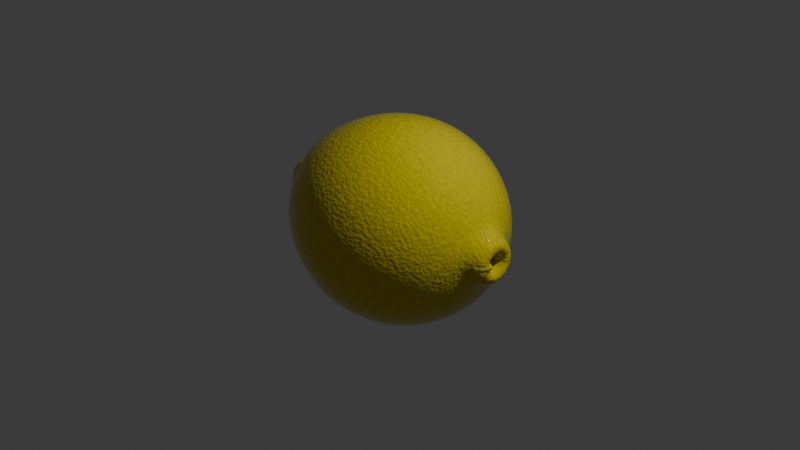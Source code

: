 # Source: blend.blend  (saved by Blender 4.0.36; exported with 4.5.12 LTS)
import bpy
from mathutils import Matrix  # noqa: F401  (used for matrix-valued properties, if any)

bpy.ops.wm.read_factory_settings(use_empty=True)
scene = bpy.context.scene
scene.name = 'Scene'

# ---- collections
col_collection = bpy.data.collections.new('Collection'); scene.collection.children.link(col_collection)

# ---- materials (node trees are filled in below, after node groups)
mat_001 = bpy.data.materials.new('材质.001')
mat_001.use_transparent_shadow = False

# ---- material node trees
mat_001.use_nodes = True; mat_001.node_tree.nodes.clear()
_N = mat_001.node_tree.nodes; _L = mat_001.node_tree.links
n0 = _N.new('ShaderNodeValToRGB'); n0.name = '颜色渐变.003'; n0.location = (-280, 440)
while len(n0.color_ramp.elements) > 1: n0.color_ramp.elements.remove(n0.color_ramp.elements[-1])
n0.color_ramp.elements[0].position = 0.0; n0.color_ramp.elements[0].color = (0.3844, 0.3025, 0.00546, 0.0)
_e = n0.color_ramp.elements.new(1.0); _e.color = (1.0, 0.7626, 0.01267, 1.0)
n1 = _N.new('ShaderNodeOutputMaterial'); n1.name = '材质输出'; n1.location = (654, 342)
n2 = _N.new('ShaderNodeValToRGB'); n2.name = '颜色渐变'; n2.location = (-299, 60)
while len(n2.color_ramp.elements) > 1: n2.color_ramp.elements.remove(n2.color_ramp.elements[-1])
n2.color_ramp.elements[0].position = 0.0; n2.color_ramp.elements[0].color = (0.0, 0.0, 0.0, 1.0)
_e = n2.color_ramp.elements.new(1.0); _e.color = (1.0, 1.0, 1.0, 1.0)
n3 = _N.new('ShaderNodeBump'); n3.name = '凹凸'; n3.location = (209, -18)
n3.inputs[0].default_value = 0.13
n3.inputs[1].default_value = 1.0
n3.inputs[2].default_value = 1.0
n4 = _N.new('ShaderNodeTexNoise'); n4.name = '噪波纹理'; n4.location = (-493, 355)
n4.inputs[2].default_value = 64.0
n5 = _N.new('ShaderNodeValToRGB'); n5.name = '颜色渐变.001'; n5.location = (47, 288)
while len(n5.color_ramp.elements) > 1: n5.color_ramp.elements.remove(n5.color_ramp.elements[-1])
n5.color_ramp.elements[0].position = 0.7127; n5.color_ramp.elements[0].color = (0.0, 0.0, 0.0, 1.0)
_e = n5.color_ramp.elements.new(0.8364); _e.color = (1.0, 1.0, 1.0, 1.0)
n6 = _N.new('ShaderNodeTexWave'); n6.name = '波浪纹理'; n6.location = (-458, 775)
n6.inputs[1].default_value = 1.0
n6.inputs[2].default_value = 20.0
n6.inputs[3].default_value = 10.0
n6.inputs[4].default_value = 5.0
n6.inputs[5].default_value = 5.0
n6.inputs[6].default_value = 15.0
n7 = _N.new('ShaderNodeMix'); n7.name = '混合'; n7.location = (208, 803)
n7.data_type = 'RGBA'
n8 = _N.new('ShaderNodeBsdfPrincipled'); n8.name = '原理化BSDF'; n8.location = (380, 573)
n8.inputs[3].default_value = 1.45
n8.inputs[14].default_value = (1.0, 0.2971, 0.01971, 1.0)
n9 = _N.new('ShaderNodeValToRGB'); n9.name = '颜色渐变.002'; n9.location = (-189, 775)
while len(n9.color_ramp.elements) > 1: n9.color_ramp.elements.remove(n9.color_ramp.elements[-1])
n9.color_ramp.elements[0].position = 0.2909; n9.color_ramp.elements[0].color = (0.3369, 0.2999, 0.00993, 1.0)
_e = n9.color_ramp.elements.new(1.0); _e.color = (1.0, 0.9346, 0.01386, 1.0)
_L.new(n8.outputs[0], n1.inputs[0])
_L.new(n4.outputs[0], n0.inputs[0])
_L.new(n2.outputs[0], n5.inputs[0])
_L.new(n2.outputs[0], n3.inputs[3])
_L.new(n3.outputs[0], n8.inputs[5])
_L.new(n5.outputs[0], n8.inputs[2])
_L.new(n4.outputs[0], n2.inputs[0])
_L.new(n6.outputs[0], n9.inputs[0])
_L.new(n9.outputs[0], n7.inputs[6])
_L.new(n0.outputs[0], n7.inputs[7])
_L.new(n7.outputs[2], n8.inputs[0])
n1.is_active_output = True

# ---- world
world_world = bpy.data.worlds.new('World'); scene.world = world_world
world_world.use_nodes = True; world_world.node_tree.nodes.clear()
_N = world_world.node_tree.nodes; _L = world_world.node_tree.links
n0 = _N.new('ShaderNodeOutputWorld'); n0.name = 'World Output'; n0.location = (300, 300)
n1 = _N.new('ShaderNodeBackground'); n1.name = 'Background'; n1.location = (10, 300)
n1.inputs[0].default_value = (0.05088, 0.05088, 0.05088, 1.0)
_L.new(n1.outputs[0], n0.inputs[0])
n0.is_active_output = True
world_world.color = (0.05088, 0.05088, 0.05088)
world_world.use_sun_shadow = False
world_world.sun_shadow_jitter_overblur = 0.0

# ---- cameras
cam_camera = bpy.data.cameras.new('Camera')
cam_camera.clip_end = 100.0
cam_camera.ortho_scale = 7.314

# ---- lights
light_light = bpy.data.lights.new('Light', 'POINT')
light_light.transmission_factor = 0.0
light_light.use_soft_falloff = False
light_light.energy = 1000.0
light_light.shadow_soft_size = 0.1
light_light.shadow_maximum_resolution = 0.006
light_light.use_absolute_resolution = True

# ---- meshes
me_x = bpy.data.meshes.new('球体')
me_x.from_pydata([(-0.01304, 0.5556, 0.9276), (-0.01148, 0.8315, 0.6212), (-0.008981, 0.9808, 0.2319), (-0.006901, 1.0, 0.02538), (-0.004995, 0.9808, -0.1817), (-0.008527, 0.8315, -0.5945), (0.03282, 0.2425, 1.098), (0.06061, 0.3753, 1.032), (0.09533, 0.5449, 0.9276), (0.1257, 0.6935, 0.7884), (0.1507, 0.8155, 0.6212), (0.1697, 0.9061, 0.4331), (0.1823, 0.9619, 0.2319), (0.1882, 0.9808, 0.02538), (0.1863, 0.9619, -0.1817), (0.1746, 0.9061, -0.391), (0.1537, 0.8155, -0.5946), (0.1248, 0.6935, -0.7828), (0.08969, 0.5449, -0.9458), (0.05059, 0.3753, -1.074), (0.02425, 0.2635, -1.207), (0.0792, 0.2284, 1.098), (0.1324, 0.3536, 1.032), (0.1995, 0.5133, 0.9276), (0.2583, 0.6533, 0.7884), (0.3066, 0.7682, 0.6212), (0.343, 0.8536, 0.4331), (0.3663, 0.9061, 0.2319), (0.3758, 0.9239, 0.02538), (0.3703, 0.9061, -0.1817), (0.3479, 0.8536, -0.3911), (0.3096, 0.7682, -0.5946), (0.2574, 0.6533, -0.7828), (0.1939, 0.5133, -0.9458), (0.1224, 0.3536, -1.074), (0.07464, 0.2482, -1.207), (0.1219, 0.2056, 1.098), (0.1986, 0.3182, 1.032), (0.2956, 0.4619, 0.9276), (0.3805, 0.5879, 0.7884), (0.4504, 0.6913, 0.6212), (0.5027, 0.7682, 0.4331), (0.5358, 0.8155, 0.2319), (0.5487, 0.8315, 0.02538), (0.5399, 0.8155, -0.1818), (0.5077, 0.7682, -0.3911), (0.4534, 0.6913, -0.5946), (0.3797, 0.5879, -0.7828), (0.29, 0.4619, -0.9458), (0.1885, 0.3182, -1.074), (0.1211, 0.2233, -1.207), (0.1594, 0.1748, 1.098), (0.2565, 0.2706, 1.032), (0.3798, 0.3928, 0.9276), (0.4876, 0.5, 0.7884), (0.5763, 0.5879, 0.6212), (0.6427, 0.6533, 0.4331), (0.6845, 0.6935, 0.2319), (0.7002, 0.7071, 0.02537), (0.6885, 0.6935, -0.1818), (0.6477, 0.6533, -0.3912), (0.5794, 0.5879, -0.5947), (0.4868, 0.5, -0.7828), (0.3741, 0.3928, -0.9458), (0.2465, 0.2706, -1.074), (0.1617, 0.1899, -1.207), (0.1902, 0.1374, 1.098), (0.3041, 0.2126, 1.032), (0.4488, 0.3087, 0.9276), (0.5756, 0.3928, 0.7884), (0.6797, 0.4619, 0.6212), (0.7576, 0.5133, 0.4331), (0.8064, 0.5449, 0.2319), (0.8245, 0.5556, 0.02537), (0.8105, 0.5449, -0.1818), (0.7625, 0.5133, -0.3912), (0.6828, 0.4619, -0.5947), (0.5747, 0.3928, -0.7828), (0.4432, 0.3087, -0.9459), (0.2941, 0.2126, -1.074), (0.1951, 0.1492, -1.207), (0.05019, 0.1894, -1.363), (0.213, 0.09462, 1.098), (0.3395, 0.1464, 1.032), (0.5002, 0.2126, 0.9276), (0.6409, 0.2706, 0.7884), (0.7565, 0.3182, 0.6212), (0.8429, 0.3536, 0.4331), (0.897, 0.3753, 0.2319), (0.917, 0.3827, 0.02537), (0.9011, 0.3753, -0.1818), (0.8479, 0.3536, -0.3912), (0.7596, 0.3182, -0.5947), (0.6401, 0.2706, -0.7829), (0.4946, 0.2126, -0.9459), (0.3295, 0.1464, -1.074), (0.2199, 0.1028, -1.207), (0.2271, 0.04824, 1.098), (0.3613, 0.07466, 1.032), (0.5318, 0.1084, 0.9276), (0.6811, 0.1379, 0.7884), (0.8038, 0.1622, 0.6212), (0.8955, 0.1802, 0.4331), (0.9528, 0.1913, 0.2319), (0.9739, 0.1951, 0.02537), (0.9569, 0.1913, -0.1819), (0.9005, 0.1802, -0.3913), (0.8069, 0.1622, -0.5947), (0.6803, 0.1379, -0.7829), (0.5262, 0.1084, -0.9459), (0.3513, 0.07466, -1.074), (0.2352, 0.05239, -1.207), (0.2318, -1.724e-08, 1.098), (0.3686, -2.414e-08, 1.032), (0.5425, -5.383e-08, 0.9276), (0.6947, 1.331e-08, 0.7884), (0.8198, -9.091e-08, 0.6212), (0.9132, 4.332e-08, 0.4331), (0.9717, -9.06e-08, 0.2319), (0.9931, -1.648e-07, 0.02537), (0.9758, -9.007e-08, -0.1819), (0.9182, 4.394e-08, -0.3913), (0.8229, -9.059e-08, -0.5947), (0.6939, 1.306e-08, -0.7829), (0.5369, -5.477e-08, -0.9459), (0.3586, -2.572e-08, -1.074), (0.2404, -2.767e-08, -1.207), (0.2271, -0.04824, 1.098), (0.3613, -0.07466, 1.032), (0.5318, -0.1084, 0.9276), (0.6811, -0.1379, 0.7884), (0.8038, -0.1622, 0.6212), (0.8955, -0.1802, 0.4331), (0.9528, -0.1913, 0.2319), (0.9739, -0.1951, 0.02537), (0.9569, -0.1913, -0.1819), (0.9005, -0.1802, -0.3913), (0.8069, -0.1622, -0.5947), (0.6803, -0.1379, -0.7829), (0.5262, -0.1084, -0.9459), (0.3513, -0.07466, -1.074), (0.2352, -0.05239, -1.207), (0.213, -0.09462, 1.098), (0.3395, -0.1464, 1.032), (0.5002, -0.2126, 0.9276), (0.6409, -0.2706, 0.7884), (0.7565, -0.3182, 0.6212), (0.8429, -0.3536, 0.4331), (0.897, -0.3753, 0.2319), (0.917, -0.3827, 0.02537), (0.9011, -0.3753, -0.1818), (0.8479, -0.3536, -0.3912), (0.7596, -0.3182, -0.5947), (0.6401, -0.2706, -0.7829), (0.4946, -0.2126, -0.9459), (0.3295, -0.1464, -1.074), (0.2199, -0.1028, -1.207), (0.1902, -0.1374, 1.098), (0.3041, -0.2126, 1.032), (0.4488, -0.3087, 0.9276), (0.5756, -0.3928, 0.7884), (0.6797, -0.4619, 0.6212), (0.7576, -0.5133, 0.4331), (0.8064, -0.5449, 0.2319), (0.8245, -0.5556, 0.02537), (0.8105, -0.5449, -0.1818), (0.7625, -0.5133, -0.3912), (0.6828, -0.4619, -0.5947), (0.5747, -0.3928, -0.7828), (0.4432, -0.3087, -0.9459), (0.2941, -0.2126, -1.074), (0.1951, -0.1492, -1.207), (0.1594, -0.1748, 1.098), (0.2565, -0.2706, 1.032), (0.3798, -0.3928, 0.9276), (0.4876, -0.5, 0.7884), (0.5763, -0.5879, 0.6212), (0.6427, -0.6533, 0.4331), (0.6845, -0.6935, 0.2319), (0.7002, -0.7071, 0.02537), (0.6885, -0.6935, -0.1818), (0.6477, -0.6533, -0.3912), (0.5794, -0.5879, -0.5947), (0.4868, -0.5, -0.7828), (0.3741, -0.3928, -0.9458), (0.2465, -0.2706, -1.074), (0.1617, -0.1899, -1.207), (0.1219, -0.2056, 1.098), (0.1986, -0.3182, 1.032), (0.2956, -0.4619, 0.9276), (0.3805, -0.5879, 0.7884), (0.4504, -0.6913, 0.6212), (0.5027, -0.7682, 0.4331), (0.5358, -0.8155, 0.2319), (0.5487, -0.8315, 0.02538), (0.5399, -0.8155, -0.1818), (0.5077, -0.7682, -0.3911), (0.4534, -0.6913, -0.5946), (0.3797, -0.5879, -0.7828), (0.29, -0.4619, -0.9458), (0.1885, -0.3182, -1.074), (0.1211, -0.2233, -1.207), (0.0792, -0.2284, 1.098), (0.1324, -0.3536, 1.032), (0.1995, -0.5133, 0.9276), (0.2583, -0.6533, 0.7884), (0.3066, -0.7682, 0.6212), (0.343, -0.8536, 0.4331), (0.3663, -0.9061, 0.2319), (0.3758, -0.9239, 0.02538), (0.3703, -0.9061, -0.1817), (0.3479, -0.8536, -0.3911), (0.3096, -0.7682, -0.5946), (0.2574, -0.6533, -0.7828), (0.1939, -0.5133, -0.9458), (0.1224, -0.3536, -1.074), (0.07464, -0.2482, -1.207), (0.03282, -0.2425, 1.098), (0.06061, -0.3753, 1.032), (0.09533, -0.5449, 0.9276), (0.1257, -0.6935, 0.7884), (0.1507, -0.8155, 0.6212), (0.1697, -0.9061, 0.4331), (0.1823, -0.9619, 0.2319), (0.1882, -0.9808, 0.02538), (0.1863, -0.9619, -0.1817), (0.1746, -0.9061, -0.391), (0.1537, -0.8155, -0.5946), (0.1248, -0.6935, -0.7828), (0.08969, -0.5449, -0.9458), (0.05059, -0.3753, -1.074), (0.02425, -0.2635, -1.207), (-0.01542, -0.2473, 1.098), (-0.01404, -0.3827, 1.032), (-0.01304, -0.5556, 0.9276), (-0.01226, -0.7071, 0.7884), (-0.01148, -0.8315, 0.6212), (-0.01046, -0.9239, 0.4331), (-0.008981, -0.9808, 0.2319), (-0.006901, -1.0, 0.02538), (-0.004995, -0.9808, -0.1817), (-0.005598, -0.9239, -0.391), (-0.008527, -0.8315, -0.5945), (-0.01318, -0.7071, -0.7827), (-0.0187, -0.5556, -0.9458), (-0.02407, -0.3827, -1.074), (-0.02817, -0.2687, -1.207), (-0.06366, -0.2425, 1.098), (-0.0887, -0.3753, 1.032), (-0.1214, -0.5449, 0.9276), (-0.1502, -0.6935, 0.7884), (-0.1737, -0.8155, 0.6212), (-0.1907, -0.9061, 0.4331), (-0.2003, -0.9619, 0.2319), (-0.202, -0.9808, 0.02538), (-0.1963, -0.9619, -0.1816), (-0.1858, -0.9061, -0.3909), (-0.1707, -0.8155, -0.5945), (-0.1511, -0.6935, -0.7827), (-0.1271, -0.5449, -0.9458), (-0.09873, -0.3753, -1.074), (-0.08061, -0.2636, -1.207), (-0.11, -0.2284, 1.098), (-0.1605, -0.3536, 1.032), (-0.2256, -0.5133, 0.9276), (-0.2828, -0.6533, 0.7884), (-0.3296, -0.7682, 0.6212), (-0.3639, -0.8536, 0.4331), (-0.3843, -0.9061, 0.2319), (-0.3896, -0.9239, 0.02538), (-0.3803, -0.9061, -0.1816), (-0.3591, -0.8536, -0.3909), (-0.3267, -0.7682, -0.5944), (-0.2838, -0.6533, -0.7827), (-0.2313, -0.5133, -0.9458), (-0.1705, -0.3536, -1.074), (-0.131, -0.2483, -1.207), (-0.1528, -0.2056, 1.098), (-0.2266, -0.3182, 1.032), (-0.3217, -0.4619, 0.9276), (-0.405, -0.5879, 0.7884), (-0.4733, -0.6913, 0.6212), (-0.5236, -0.7682, 0.4332), (-0.5538, -0.8155, 0.2319), (-0.5625, -0.8315, 0.02538), (-0.5499, -0.8155, -0.1816), (-0.5189, -0.7682, -0.3908), (-0.4704, -0.6913, -0.5944), (-0.406, -0.5879, -0.7827), (-0.3274, -0.4619, -0.9458), (-0.2367, -0.3182, -1.074), (-0.1775, -0.2235, -1.207), (-0.1903, -0.1748, 1.098), (-0.2846, -0.2706, 1.032), (-0.4058, -0.3928, 0.9276), (-0.5122, -0.5, 0.7884), (-0.5993, -0.5879, 0.6212), (-0.6636, -0.6533, 0.4332), (-0.7024, -0.6935, 0.2319), (-0.714, -0.7071, 0.02539), (-0.6985, -0.6935, -0.1815), (-0.6588, -0.6533, -0.3908), (-0.5964, -0.5879, -0.5944), (-0.5132, -0.5, -0.7827), (-0.4115, -0.3928, -0.9458), (-0.2947, -0.2706, -1.074), (-0.2183, -0.1901, -1.207), (-0.221, -0.1374, 1.098), (-0.3322, -0.2126, 1.032), (-0.4749, -0.3087, 0.9276), (-0.6001, -0.3928, 0.7884), (-0.7027, -0.4619, 0.6212), (-0.7785, -0.5133, 0.4332), (-0.8244, -0.5449, 0.2319), (-0.8383, -0.5556, 0.02539), (-0.8205, -0.5449, -0.1815), (-0.7737, -0.5133, -0.3908), (-0.6998, -0.4619, -0.5943), (-0.6011, -0.3928, -0.7826), (-0.4806, -0.3087, -0.9458), (-0.3423, -0.2126, -1.074), (-0.2518, -0.1494, -1.206), (-0.2439, -0.09462, 1.098), (-0.3676, -0.1464, 1.032), (-0.5263, -0.2126, 0.9276), (-0.6654, -0.2706, 0.7884), (-0.7795, -0.3182, 0.6212), (-0.8638, -0.3536, 0.4332), (-0.915, -0.3753, 0.2319), (-0.9307, -0.3827, 0.02539), (-0.9111, -0.3753, -0.1815), (-0.8591, -0.3536, -0.3907), (-0.7767, -0.3182, -0.5943), (-0.6664, -0.2706, -0.7826), (-0.532, -0.2126, -0.9458), (-0.3776, -0.1464, -1.074), (-0.2766, -0.1029, -1.206), (-0.2579, -0.04824, 1.098), (-0.3894, -0.07466, 1.032), (-0.5579, -0.1084, 0.9276), (-0.7057, -0.1379, 0.7884), (-0.8268, -0.1622, 0.6212), (-0.9164, -0.1802, 0.4332), (-0.9708, -0.1913, 0.2319), (-0.9876, -0.1951, 0.02539), (-0.9669, -0.1913, -0.1815), (-0.9117, -0.1802, -0.3907), (-0.824, -0.1622, -0.5943), (-0.7067, -0.1379, -0.7826), (-0.5636, -0.1084, -0.9458), (-0.3994, -0.07466, -1.074), (-0.2919, -0.05247, -1.206), (-0.2627, 2.053e-08, 1.098), (-0.3967, 5.037e-08, 1.032), (-0.5685, 1.474e-07, 0.9276), (-0.7192, 2.825e-08, 0.7884), (-0.8428, 1.625e-07, 0.6212), (-0.9342, 1.357e-08, 0.4332), (-0.9896, 2.671e-07, 0.2319), (-1.007, 4.461e-07, 0.02539), (-0.9857, 2.676e-07, -0.1815), (-0.9294, 1.415e-08, -0.3907), (-0.84, 1.627e-07, -0.5943), (-0.7203, 2.797e-08, -0.7826), (-0.5743, 1.464e-07, -0.9458), (-0.4068, 4.878e-08, -1.074), (-0.2971, 1.664e-08, -1.206), (-0.2579, 0.04824, 1.098), (-0.3894, 0.07466, 1.032), (-0.5579, 0.1084, 0.9276), (-0.7057, 0.1379, 0.7884), (-0.8268, 0.1622, 0.6212), (-0.9164, 0.1802, 0.4332), (-0.9708, 0.1913, 0.2319), (-0.9876, 0.1951, 0.02539), (-0.9669, 0.1913, -0.1815), (-0.9117, 0.1802, -0.3907), (-0.824, 0.1622, -0.5943), (-0.7067, 0.1379, -0.7826), (-0.5636, 0.1084, -0.9458), (-0.3994, 0.07466, -1.074), (-0.2919, 0.05247, -1.206), (-0.2439, 0.09462, 1.098), (-0.3676, 0.1464, 1.032), (-0.5263, 0.2126, 0.9276), (-0.6654, 0.2706, 0.7884), (-0.7795, 0.3182, 0.6212), (-0.8638, 0.3536, 0.4332), (-0.915, 0.3753, 0.2319), (-0.9307, 0.3827, 0.02539), (-0.9111, 0.3753, -0.1815), (-0.8591, 0.3536, -0.3907), (-0.7767, 0.3182, -0.5943), (-0.6664, 0.2706, -0.7826), (-0.532, 0.2126, -0.9458), (-0.3776, 0.1464, -1.074), (-0.2766, 0.1029, -1.206), (-0.221, 0.1374, 1.098), (-0.3322, 0.2126, 1.032), (-0.4749, 0.3087, 0.9276), (-0.6001, 0.3928, 0.7884), (-0.7027, 0.4619, 0.6212), (-0.7785, 0.5133, 0.4332), (-0.8244, 0.5449, 0.2319), (-0.8383, 0.5556, 0.02539), (-0.8205, 0.5449, -0.1815), (-0.7737, 0.5133, -0.3908), (-0.6998, 0.4619, -0.5943), (-0.6011, 0.3928, -0.7826), (-0.4806, 0.3087, -0.9458), (-0.3423, 0.2126, -1.074), (-0.2518, 0.1494, -1.206), (-0.1903, 0.1748, 1.098), (-0.2846, 0.2706, 1.032), (-0.4058, 0.3928, 0.9276), (-0.5122, 0.5, 0.7884), (-0.5993, 0.5879, 0.6212), (-0.6636, 0.6533, 0.4332), (-0.7024, 0.6935, 0.2319), (-0.714, 0.7071, 0.02539), (-0.6985, 0.6935, -0.1815), (-0.6588, 0.6533, -0.3908), (-0.5964, 0.5879, -0.5944), (-0.5132, 0.5, -0.7827), (-0.4115, 0.3928, -0.9458), (-0.2947, 0.2706, -1.074), (-0.2183, 0.1901, -1.207), (-0.1528, 0.2056, 1.098), (-0.2266, 0.3182, 1.032), (-0.3217, 0.4619, 0.9276), (-0.405, 0.5879, 0.7884), (-0.4733, 0.6913, 0.6212), (-0.5236, 0.7682, 0.4332), (-0.5538, 0.8155, 0.2319), (-0.5625, 0.8315, 0.02538), (-0.5499, 0.8155, -0.1816), (-0.5189, 0.7682, -0.3908), (-0.4704, 0.6913, -0.5944), (-0.406, 0.5879, -0.7827), (-0.3274, 0.4619, -0.9458), (-0.2367, 0.3182, -1.074), (-0.1775, 0.2235, -1.207), (-0.11, 0.2284, 1.098), (-0.1605, 0.3536, 1.032), (-0.2256, 0.5133, 0.9276), (-0.2828, 0.6533, 0.7884), (-0.3296, 0.7682, 0.6212), (-0.3639, 0.8536, 0.4331), (-0.3843, 0.9061, 0.2319), (-0.3896, 0.9239, 0.02538), (-0.3803, 0.9061, -0.1816), (-0.3591, 0.8536, -0.3909), (-0.3267, 0.7682, -0.5944), (-0.2838, 0.6533, -0.7827), (-0.2313, 0.5133, -0.9458), (-0.1705, 0.3536, -1.074), (-0.131, 0.2483, -1.207), (-0.06366, 0.2425, 1.098), (-0.0887, 0.3753, 1.032), (-0.1214, 0.5449, 0.9276), (-0.1502, 0.6935, 0.7884), (-0.1737, 0.8155, 0.6212), (-0.1907, 0.9061, 0.4331), (-0.2003, 0.9619, 0.2319), (-0.202, 0.9808, 0.02538), (-0.1963, 0.9619, -0.1816), (-0.1858, 0.9061, -0.3909), (-0.1707, 0.8155, -0.5945), (-0.1511, 0.6935, -0.7827), (-0.1271, 0.5449, -0.9458), (-0.09873, 0.3753, -1.074), (-0.08061, 0.2636, -1.207), (-0.01542, 0.2473, 1.098), (-0.01404, 0.3827, 1.032), (-0.01226, 0.7071, 0.7884), (-0.01046, 0.9239, 0.4331), (-0.005598, 0.9239, -0.391), (-0.01317, 0.7071, -0.7827), (-0.0187, 0.5556, -0.9458), (-0.02407, 0.3827, -1.074), (-0.02817, 0.2687, -1.207), (0.0586, 0.1802, 1.26), (0.02201, 0.1913, 1.26), (0.09233, 0.1622, 1.26), (0.1219, 0.1379, 1.26), (0.1462, 0.1084, 1.26), (0.05584, 0.02903, 0.9056), (0.1642, 0.07466, 1.26), (0.1753, 0.03806, 1.26), (0.179, -1.265e-08, 1.26), (0.1753, -0.03806, 1.26), (0.1642, -0.07466, 1.26), (0.1462, -0.1084, 1.26), (0.1219, -0.1379, 1.26), (0.09233, -0.1622, 1.26), (0.0586, -0.1802, 1.26), (0.02201, -0.1913, 1.26), (-0.01605, -0.1951, 1.26), (-0.05411, -0.1913, 1.26), (-0.09071, -0.1802, 1.26), (-0.1244, -0.1622, 1.26), (-0.154, -0.1379, 1.26), (-0.1783, -0.1084, 1.26), (-0.1963, -0.07466, 1.26), (-0.2074, -0.03806, 1.26), (-0.2111, 1.715e-08, 1.26), (-0.2074, 0.03806, 1.26), (-0.1963, 0.07466, 1.26), (-0.1783, 0.1084, 1.26), (-0.154, 0.1379, 1.26), (-0.1244, 0.1622, 1.26), (-0.09071, 0.1802, 1.26), (-0.05411, 0.1913, 1.26), (-0.01605, 0.1951, 1.26), (0.01173, 0.2011, -1.363), (0.08563, 0.1704, -1.363), (0.1167, 0.145, -1.363), (0.1422, 0.1139, -1.363), (0.1611, 0.07845, -1.363), (0.1728, 0.03999, -1.363), (0.1767, -1.711e-08, -1.363), (0.1728, -0.03999, -1.363), (0.1611, -0.07845, -1.363), (0.1422, -0.1139, -1.363), (0.1167, -0.145, -1.363), (0.08563, -0.1704, -1.363), (0.05019, -0.1894, -1.363), (0.01173, -0.2011, -1.363), (-0.02826, -0.205, -1.363), (-0.06826, -0.2011, -1.363), (-0.1067, -0.1894, -1.363), (-0.1422, -0.1705, -1.363), (-0.1732, -0.145, -1.363), (-0.1256, -0.06462, -1.223), (-0.1987, -0.1139, -1.363), (-0.2177, -0.07846, -1.363), (-0.2293, -0.04, -1.363), (-0.2333, 1.593e-08, -1.363), (-0.2293, 0.04, -1.363), (-0.2177, 0.07846, -1.363), (-0.1987, 0.1139, -1.363), (-0.1732, 0.145, -1.363), (-0.1422, 0.1705, -1.363), (-0.1067, 0.1894, -1.363), (-0.06826, 0.2011, -1.363), (-0.02826, 0.205, -1.363), (0.03742, 0.3194, -1.14), (0.09851, 0.3009, -1.14), (0.1548, 0.2708, -1.14), (0.2041, 0.2303, -1.14), (0.2446, 0.1809, -1.14), (0.2747, 0.1246, -1.14), (0.2932, 0.06352, -1.14), (0.2995, -2.67e-08, -1.14), (0.2932, -0.06352, -1.14), (0.2747, -0.1246, -1.14), (0.2446, -0.1809, -1.14), (0.2041, -0.2303, -1.14), (0.1548, -0.2708, -1.14), (0.09851, -0.3009, -1.14), (0.03742, -0.3194, -1.14), (-0.02612, -0.3257, -1.14), (-0.08967, -0.3195, -1.14), (-0.1508, -0.3009, -1.14), (-0.2071, -0.2709, -1.14), (-0.2565, -0.2304, -1.14), (-0.297, -0.181, -1.14), (-0.3271, -0.1247, -1.14), (-0.3457, -0.06356, -1.14), (-0.3519, 3.271e-08, -1.14), (-0.3457, 0.06356, -1.14), (-0.3271, 0.1247, -1.14), (-0.297, 0.181, -1.14), (-0.2565, 0.2304, -1.14), (-0.2071, 0.2709, -1.14), (-0.1508, 0.3009, -1.14), (-0.08967, 0.3195, -1.14), (-0.02612, 0.3257, -1.14), (-0.1189, 0.2189, -1.285), (0.1905, 0.09061, -1.285), (-0.2606, 0.04623, -1.285), (-0.07443, -0.2323, -1.285), (-0.1958, 0.1675, -1.285), (-0.1598, 0.197, -1.285), (0.1392, -0.1674, -1.285), (-0.07443, 0.2323, -1.285), (0.1392, 0.1674, -1.285), (0.1687, 0.1315, -1.285), (0.204, -0.04619, -1.285), (-0.2606, -0.04623, -1.285), (-0.2652, 1.629e-08, -1.285), (0.01799, -0.2323, -1.285), (-0.02822, -0.2369, -1.285), (-0.2471, 0.09068, -1.285), (-0.2252, 0.1316, -1.285), (-0.1958, -0.1675, -1.285), (0.204, 0.04619, -1.285), (0.2085, -2.239e-08, -1.285), (-0.1189, -0.2189, -1.285), (-0.1598, -0.197, -1.285), (0.1905, -0.09061, -1.285), (0.1687, -0.1315, -1.285), (0.06241, 0.2188, -1.285), (0.1033, 0.1969, -1.285), (-0.02822, 0.2369, -1.285), (0.01799, 0.2323, -1.285), (-0.2252, -0.1316, -1.285), (-0.2471, -0.09068, -1.285), (0.1033, -0.1969, -1.285), (0.06241, -0.2188, -1.285), (0.02386, 0.2565, -1.174), (0.07291, 0.2416, -1.174), (0.1181, 0.2174, -1.174), (0.1577, 0.1849, -1.174), (0.1902, 0.1452, -1.174), (0.2144, 0.1, -1.174), (0.2292, 0.051, -1.174), (0.2342, -2.413e-08, -1.174), (0.2292, -0.051, -1.174), (0.2144, -0.1, -1.174), (0.1902, -0.1452, -1.174), (0.1577, -0.1849, -1.174), (0.1181, -0.2174, -1.174), (0.07291, -0.2416, -1.174), (0.02386, -0.2565, -1.174), (-0.02716, -0.2615, -1.174), (-0.07818, -0.2565, -1.173), (-0.1273, -0.2417, -1.173), (-0.1725, -0.2175, -1.173), (-0.2122, -0.185, -1.173), (-0.2447, -0.1454, -1.173), (-0.2689, -0.1001, -1.173), (-0.2838, -0.05105, -1.173), (-0.2888, 2.15e-08, -1.173), (-0.2838, 0.05105, -1.173), (-0.2689, 0.1001, -1.173), (-0.2447, 0.1454, -1.173), (-0.2122, 0.185, -1.173), (-0.1725, 0.2175, -1.173), (-0.1273, 0.2417, -1.173), (-0.07818, 0.2565, -1.173), (-0.02716, 0.2615, -1.174), (-0.01694, -0.09755, 1.271), (0.02329, -0.379, 1.032), (0.008698, -0.2449, 1.098), (0.08452, -0.915, -0.391), (0.09067, -0.9714, -0.1817), (0.04114, -0.5502, 0.9276), (0.07257, -0.8235, -0.5945), (0.0567, -0.7003, 0.7884), (0.0558, -0.7003, -0.7828), (0.0696, -0.8235, 0.6212), (0.03549, -0.5502, -0.9458), (0.07964, -0.915, 0.4331), (0.01326, -0.379, -1.074), (0.08668, -0.9714, 0.2319), (-0.001963, -0.2661, -1.207), (0.09064, -0.9904, 0.02538), (-0.1006, -0.915, 0.4331), (-0.09257, -0.8235, 0.6212), (-0.0614, -0.379, -1.074), (-0.07289, -0.5502, -0.9458), (-0.1046, -0.9714, 0.2319), (-0.05439, -0.2662, -1.207), (-0.1044, -0.9904, 0.02538), (-0.03954, -0.2449, 1.098), (-0.1007, -0.9714, -0.1816), (-0.05137, -0.379, 1.032), (-0.09571, -0.915, -0.391), (-0.06723, -0.5502, 0.9276), (-0.08963, -0.8235, -0.5945), (-0.08122, -0.7003, 0.7884), (-0.08215, -0.7003, -0.7827), (0.002976, -0.1932, 1.26), (-0.03508, -0.1932, 1.26), (-0.008266, -0.203, -1.363), (-0.04826, -0.203, -1.363), (-0.05789, -0.3226, -1.14), (0.005648, -0.3226, -1.14), (-0.005114, -0.2346, -1.285), (-0.05132, -0.2346, -1.285), (-0.001647, -0.259, -1.174), (-0.05267, -0.259, -1.173), (-0.01738, -0.04877, 1.277), (0.05545, 0.03006, 1.273), (0.04825, 0.04367, 1.273), (0.03854, 0.05564, 1.273), (0.02667, 0.06552, 1.273), (0.01309, 0.07291, 1.273), (-0.001683, 0.07753, 1.273), (-0.0171, 0.07919, 1.273), (-0.03258, 0.0778, 1.273), (-0.04751, 0.07341, 1.273), (-0.06132, 0.06617, 1.273), (-0.07345, 0.05635, 1.273), (-0.08344, 0.04433, 1.273), (-0.09087, 0.03056, 1.273), (-0.09546, 0.01559, 1.273), (-0.097, 6.018e-09, 1.273), (-0.09546, -0.01559, 1.273), (-0.09087, -0.03056, 1.273), (-0.08344, -0.04433, 1.273), (-0.07345, -0.05635, 1.273), (-0.06132, -0.06617, 1.273), (-0.04751, -0.07341, 1.273), (-0.03258, -0.0778, 1.273), (-0.01738, -0.04872, 1.277), (-0.001683, -0.07753, 1.273), (0.01309, -0.07291, 1.273), (0.02667, -0.06552, 1.273), (0.03854, -0.05564, 1.273), (0.04825, -0.04367, 1.273), (0.05545, -0.03006, 1.273), (0.05989, -0.01532, 1.273), (0.06138, -6.109e-09, 1.273), (0.05989, 0.01532, 1.273), (0.04863, 0.04265, 0.9056), (0.03892, 0.05462, 0.9056), (0.02705, 0.0645, 0.9056), (0.01348, 0.07189, 0.9055), (-0.001302, 0.07651, 0.9055), (-0.01672, 0.07817, 0.9055), (-0.0322, 0.07678, 0.9055), (-0.04713, 0.07239, 0.9055), (-0.06094, 0.06515, 0.9055), (-0.07307, 0.05533, 0.9055), (-0.08306, 0.0433, 0.9054), (-0.09049, 0.02954, 0.9054), (-0.09508, 0.01456, 0.9054), (-0.09662, -0.001023, 0.9054), (-0.09508, -0.01661, 0.9054), (-0.09049, -0.03158, 0.9054), (-0.08306, -0.04535, 0.9054), (-0.07307, -0.05738, 0.9055), (-0.06094, -0.0672, 0.9055), (-0.04713, -0.07444, 0.9055), (-0.0322, -0.07883, 0.9055), (-0.017, -0.04975, 0.909), (-0.001302, -0.07856, 0.9055), (0.01348, -0.07394, 0.9055), (0.02705, -0.06654, 0.9056), (0.03892, -0.05667, 0.9056), (0.04863, -0.04469, 0.9056), (0.05584, -0.03108, 0.9056), (0.06027, -0.01634, 0.9056), (0.06176, -0.001023, 0.9056), (0.06027, 0.01429, 0.9056), (-0.1257, -0.06462, -1.37), (-0.1365, -0.04454, -1.37), (-0.1432, -0.02272, -1.37), (-0.1454, 7.289e-09, -1.37), (-0.1432, 0.02272, -1.37), (-0.1365, 0.04454, -1.37), (-0.1257, 0.06462, -1.37), (-0.1111, 0.08217, -1.37), (-0.09344, 0.0965, -1.37), (-0.07332, 0.1071, -1.37), (-0.05154, 0.1135, -1.37), (-0.02896, 0.1156, -1.37), (-0.006456, 0.1132, -1.37), (0.01512, 0.1064, -1.37), (0.03496, 0.09567, -1.37), (0.0523, 0.08126, -1.37), (0.0665, 0.06379, -1.37), (0.07703, 0.04391, -1.37), (0.08351, 0.02237, -1.37), (0.0857, -1.137e-08, -1.37), (0.08351, -0.02237, -1.37), (0.07703, -0.04391, -1.37), (0.0665, -0.06379, -1.37), (0.0523, -0.08126, -1.37), (0.03496, -0.09567, -1.37), (0.01512, -0.1064, -1.37), (-0.006456, -0.1132, -1.37), (-0.02896, -0.1156, -1.37), (-0.05154, -0.1135, -1.37), (-0.07332, -0.1071, -1.37), (-0.09344, -0.0965, -1.37), (-0.1111, -0.08217, -1.37), (-0.1364, -0.04454, -1.223), (-0.1431, -0.02272, -1.223), (-0.1453, 7.287e-09, -1.223), (-0.1431, 0.02272, -1.223), (-0.1364, 0.04454, -1.223), (-0.1256, 0.06462, -1.223), (-0.111, 0.08217, -1.223), (-0.09334, 0.0965, -1.223), (-0.07322, 0.1071, -1.223), (-0.05144, 0.1135, -1.223), (-0.02887, 0.1156, -1.223), (-0.006359, 0.1132, -1.223), (0.01522, 0.1064, -1.223), (0.03505, 0.09567, -1.223), (0.05239, 0.08126, -1.223), (0.06659, 0.06379, -1.223), (0.07713, 0.04391, -1.223), (0.08361, 0.02237, -1.223), (0.08579, -1.137e-08, -1.223), (0.08361, -0.02237, -1.223), (0.07713, -0.04391, -1.223), (0.06659, -0.06379, -1.223), (0.05239, -0.08126, -1.223), (0.03505, -0.09567, -1.223), (0.01522, -0.1064, -1.223), (-0.006359, -0.1132, -1.223), (-0.02887, -0.1156, -1.223), (-0.05144, -0.1135, -1.223), (-0.07322, -0.1071, -1.223), (-0.09334, -0.0965, -1.223), (-0.111, -0.08217, -1.223)], [], [(479, 478, 18, 19), (2, 475, 11, 12), (577, 479, 19, 546), (3, 2, 12, 13), (412, 397, 508, 509), (583, 578, 543, 542), (4, 3, 13, 14), (473, 472, 6, 7), (476, 4, 14, 15), (0, 473, 7, 8), (5, 476, 15, 16), (474, 0, 8, 9), (477, 5, 16, 17), (1, 474, 9, 10), (478, 477, 17, 18), (475, 1, 10, 11), (18, 17, 32, 33), (11, 10, 25, 26), (19, 18, 33, 34), (12, 11, 26, 27), (546, 19, 34, 547), (13, 12, 27, 28), (292, 277, 500, 501), (587, 579, 518, 517), (14, 13, 28, 29), (7, 6, 21, 22), (15, 14, 29, 30), (8, 7, 22, 23), (16, 15, 30, 31), (9, 8, 23, 24), (17, 16, 31, 32), (10, 9, 24, 25), (22, 21, 36, 37), (30, 29, 44, 45), (23, 22, 37, 38), (31, 30, 45, 46), (24, 23, 38, 39), (32, 31, 46, 47), (25, 24, 39, 40), (33, 32, 47, 48), (26, 25, 40, 41), (34, 33, 48, 49), (27, 26, 41, 42), (547, 34, 49, 548), (28, 27, 42, 43), (367, 352, 505, 506), (590, 580, 538, 537), (29, 28, 43, 44), (41, 40, 55, 56), (49, 48, 63, 64), (42, 41, 56, 57), (548, 49, 64, 549), (43, 42, 57, 58), (457, 442, 511, 512), (597, 588, 521, 520), (44, 43, 58, 59), (37, 36, 51, 52), (45, 44, 59, 60), (38, 37, 52, 53), (46, 45, 60, 61), (39, 38, 53, 54), (47, 46, 61, 62), (40, 39, 54, 55), (48, 47, 62, 63), (60, 59, 74, 75), (53, 52, 67, 68), (61, 60, 75, 76), (54, 53, 68, 69), (62, 61, 76, 77), (55, 54, 69, 70), (63, 62, 77, 78), (56, 55, 70, 71), (64, 63, 78, 79), (57, 56, 71, 72), (549, 64, 79, 550), (58, 57, 72, 73), (97, 82, 487, 488), (680, 581, 529, 676), (59, 58, 73, 74), (52, 51, 66, 67), (79, 78, 94, 95), (72, 71, 87, 88), (550, 79, 95, 551), (73, 72, 88, 89), (51, 36, 483, 484), (594, 582, 541, 540), (74, 73, 89, 90), (67, 66, 82, 83), (75, 74, 90, 91), (68, 67, 83, 84), (76, 75, 91, 92), (69, 68, 84, 85), (77, 76, 92, 93), (70, 69, 85, 86), (78, 77, 93, 94), (71, 70, 86, 87), (84, 83, 98, 99), (92, 91, 106, 107), (85, 84, 99, 100), (93, 92, 107, 108), (86, 85, 100, 101), (94, 93, 108, 109), (87, 86, 101, 102), (95, 94, 109, 110), (88, 87, 102, 103), (551, 95, 110, 552), (89, 88, 103, 104), (217, 202, 495, 496), (599, 595, 532, 531), (90, 89, 104, 105), (83, 82, 97, 98), (91, 90, 105, 106), (103, 102, 117, 118), (552, 110, 125, 553), (104, 103, 118, 119), (382, 367, 506, 507), (607, 589, 536, 535), (105, 104, 119, 120), (98, 97, 112, 113), (106, 105, 120, 121), (99, 98, 113, 114), (107, 106, 121, 122), (100, 99, 114, 115), (108, 107, 122, 123), (101, 100, 115, 116), (109, 108, 123, 124), (102, 101, 116, 117), (110, 109, 124, 125), (122, 121, 136, 137), (115, 114, 129, 130), (123, 122, 137, 138), (116, 115, 130, 131), (124, 123, 138, 139), (117, 116, 131, 132), (125, 124, 139, 140), (118, 117, 132, 133), (553, 125, 140, 554), (119, 118, 133, 134), (262, 247, 498, 499), (601, 584, 524, 523), (120, 119, 134, 135), (113, 112, 127, 128), (121, 120, 135, 136), (114, 113, 128, 129), (554, 140, 155, 555), (134, 133, 148, 149), (337, 322, 503, 504), (578, 585, 544, 543), (135, 134, 149, 150), (128, 127, 142, 143), (136, 135, 150, 151), (129, 128, 143, 144), (137, 136, 151, 152), (130, 129, 144, 145), (138, 137, 152, 153), (131, 130, 145, 146), (139, 138, 153, 154), (132, 131, 146, 147), (140, 139, 154, 155), (133, 132, 147, 148), (153, 152, 167, 168), (146, 145, 160, 161), (154, 153, 168, 169), (147, 146, 161, 162), (155, 154, 169, 170), (148, 147, 162, 163), (555, 155, 170, 556), (149, 148, 163, 164), (172, 157, 492, 493), (579, 596, 519, 518), (150, 149, 164, 165), (143, 142, 157, 158), (151, 150, 165, 166), (144, 143, 158, 159), (152, 151, 166, 167), (145, 144, 159, 160), (142, 127, 490, 491), (603, 586, 516, 515), (165, 164, 179, 180), (158, 157, 172, 173), (166, 165, 180, 181), (159, 158, 173, 174), (167, 166, 181, 182), (160, 159, 174, 175), (168, 167, 182, 183), (161, 160, 175, 176), (169, 168, 183, 184), (162, 161, 176, 177), (170, 169, 184, 185), (163, 162, 177, 178), (556, 170, 185, 557), (164, 163, 178, 179), (176, 175, 190, 191), (184, 183, 198, 199), (177, 176, 191, 192), (185, 184, 199, 200), (178, 177, 192, 193), (557, 185, 200, 558), (179, 178, 193, 194), (427, 412, 509, 510), (609, 591, 527, 526), (180, 179, 194, 195), (173, 172, 187, 188), (181, 180, 195, 196), (174, 173, 188, 189), (182, 181, 196, 197), (175, 174, 189, 190), (183, 182, 197, 198), (195, 194, 209, 210), (188, 187, 202, 203), (196, 195, 210, 211), (189, 188, 203, 204), (197, 196, 211, 212), (190, 189, 204, 205), (198, 197, 212, 213), (191, 190, 205, 206), (199, 198, 213, 214), (192, 191, 206, 207), (200, 199, 214, 215), (193, 192, 207, 208), (558, 200, 215, 559), (194, 193, 208, 209), (21, 6, 482, 481), (580, 593, 539, 538), (214, 213, 228, 229), (207, 206, 221, 222), (215, 214, 229, 230), (208, 207, 222, 223), (559, 215, 230, 560), (209, 208, 223, 224), (307, 292, 501, 502), (581, 598, 530, 529), (210, 209, 224, 225), (203, 202, 217, 218), (211, 210, 225, 226), (204, 203, 218, 219), (212, 211, 226, 227), (205, 204, 219, 220), (213, 212, 227, 228), (206, 205, 220, 221), (643, 644, 232, 233), (645, 646, 240, 241), (647, 643, 233, 234), (648, 645, 241, 242), (649, 647, 234, 235), (650, 648, 242, 243), (651, 649, 235, 236), (652, 650, 243, 244), (653, 651, 236, 237), (654, 652, 244, 245), (655, 653, 237, 238), (678, 654, 245, 561), (657, 655, 238, 239), (187, 172, 493, 494), (582, 583, 542, 541), (646, 657, 239, 240), (658, 659, 251, 252), (660, 661, 259, 260), (662, 658, 252, 253), (677, 660, 260, 562), (664, 662, 253, 254), (472, 457, 512, 513), (605, 602, 81, 514), (666, 664, 254, 255), (667, 665, 247, 248), (668, 666, 255, 256), (669, 667, 248, 249), (670, 668, 256, 257), (671, 669, 249, 250), (672, 670, 257, 258), (659, 671, 250, 251), (661, 672, 258, 259), (256, 255, 270, 271), (249, 248, 263, 264), (257, 256, 271, 272), (250, 249, 264, 265), (258, 257, 272, 273), (251, 250, 265, 266), (259, 258, 273, 274), (252, 251, 266, 267), (260, 259, 274, 275), (253, 252, 267, 268), (562, 260, 275, 563), (254, 253, 268, 269), (66, 51, 484, 485), (584, 608, 525, 524), (255, 254, 269, 270), (248, 247, 262, 263), (275, 274, 289, 290), (268, 267, 282, 283), (563, 275, 290, 564), (269, 268, 283, 284), (352, 337, 504, 505), (585, 604, 545, 544), (270, 269, 284, 285), (263, 262, 277, 278), (271, 270, 285, 286), (264, 263, 278, 279), (272, 271, 286, 287), (265, 264, 279, 280), (273, 272, 287, 288), (266, 265, 280, 281), (274, 273, 288, 289), (267, 266, 281, 282), (287, 286, 301, 302), (280, 279, 294, 295), (288, 287, 302, 303), (281, 280, 295, 296), (289, 288, 303, 304), (282, 281, 296, 297), (290, 289, 304, 305), (283, 282, 297, 298), (564, 290, 305, 565), (284, 283, 298, 299), (397, 382, 507, 508), (586, 587, 517, 516), (285, 284, 299, 300), (278, 277, 292, 293), (286, 285, 300, 301), (279, 278, 293, 294), (565, 305, 320, 566), (299, 298, 313, 314), (644, 217, 496, 673), (588, 600, 522, 521), (300, 299, 314, 315), (293, 292, 307, 308), (301, 300, 315, 316), (294, 293, 308, 309), (302, 301, 316, 317), (295, 294, 309, 310), (303, 302, 317, 318), (296, 295, 310, 311), (304, 303, 318, 319), (297, 296, 311, 312), (305, 304, 319, 320), (298, 297, 312, 313), (310, 309, 324, 325), (318, 317, 332, 333), (311, 310, 325, 326), (319, 318, 333, 334), (312, 311, 326, 327), (320, 319, 334, 335), (313, 312, 327, 328), (566, 320, 335, 567), (314, 313, 328, 329), (112, 97, 488, 489), (589, 590, 537, 536), (315, 314, 329, 330), (308, 307, 322, 323), (316, 315, 330, 331), (309, 308, 323, 324), (317, 316, 331, 332), (329, 328, 343, 344), (277, 262, 499, 500), (679, 592, 528, 675), (330, 329, 344, 345), (323, 322, 337, 338), (331, 330, 345, 346), (324, 323, 338, 339), (332, 331, 346, 347), (325, 324, 339, 340), (333, 332, 347, 348), (326, 325, 340, 341), (334, 333, 348, 349), (327, 326, 341, 342), (335, 334, 349, 350), (328, 327, 342, 343), (567, 335, 350, 568), (348, 347, 362, 363), (341, 340, 355, 356), (349, 348, 363, 364), (342, 341, 356, 357), (350, 349, 364, 365), (343, 342, 357, 358), (568, 350, 365, 569), (344, 343, 358, 359), (157, 142, 491, 492), (593, 594, 540, 539), (345, 344, 359, 360), (338, 337, 352, 353), (346, 345, 360, 361), (339, 338, 353, 354), (347, 346, 361, 362), (340, 339, 354, 355), (202, 187, 494, 495), (595, 606, 534, 532), (360, 359, 374, 375), (353, 352, 367, 368), (361, 360, 375, 376), (354, 353, 368, 369), (362, 361, 376, 377), (355, 354, 369, 370), (363, 362, 377, 378), (356, 355, 370, 371), (364, 363, 378, 379), (357, 356, 371, 372), (365, 364, 379, 380), (358, 357, 372, 373), (569, 365, 380, 570), (359, 358, 373, 374), (371, 370, 385, 386), (379, 378, 393, 394), (372, 371, 386, 387), (380, 379, 394, 395), (373, 372, 387, 388), (570, 380, 395, 571), (374, 373, 388, 389), (322, 307, 502, 503), (596, 597, 520, 519), (375, 374, 389, 390), (368, 367, 382, 383), (376, 375, 390, 391), (369, 368, 383, 384), (377, 376, 391, 392), (370, 369, 384, 385), (378, 377, 392, 393), (390, 389, 404, 405), (383, 382, 397, 398), (391, 390, 405, 406), (384, 383, 398, 399), (392, 391, 406, 407), (385, 384, 399, 400), (393, 392, 407, 408), (386, 385, 400, 401), (394, 393, 408, 409), (387, 386, 401, 402), (395, 394, 409, 410), (388, 387, 402, 403), (571, 395, 410, 572), (389, 388, 403, 404), (36, 21, 481, 483), (598, 599, 531, 530), (409, 408, 423, 424), (402, 401, 416, 417), (410, 409, 424, 425), (403, 402, 417, 418), (572, 410, 425, 573), (404, 403, 418, 419), (442, 427, 510, 511), (600, 601, 523, 522), (405, 404, 419, 420), (398, 397, 412, 413), (406, 405, 420, 421), (399, 398, 413, 414), (407, 406, 421, 422), (400, 399, 414, 415), (408, 407, 422, 423), (401, 400, 415, 416), (421, 420, 435, 436), (414, 413, 428, 429), (422, 421, 436, 437), (415, 414, 429, 430), (423, 422, 437, 438), (416, 415, 430, 431), (424, 423, 438, 439), (417, 416, 431, 432), (425, 424, 439, 440), (418, 417, 432, 433), (573, 425, 440, 574), (419, 418, 433, 434), (6, 472, 513, 482), (602, 603, 515, 81), (420, 419, 434, 435), (413, 412, 427, 428), (440, 439, 454, 455), (433, 432, 447, 448), (574, 440, 455, 575), (434, 433, 448, 449), (82, 66, 485, 487), (604, 605, 514, 545), (435, 434, 449, 450), (428, 427, 442, 443), (436, 435, 450, 451), (429, 428, 443, 444), (437, 436, 451, 452), (430, 429, 444, 445), (438, 437, 452, 453), (431, 430, 445, 446), (439, 438, 453, 454), (432, 431, 446, 447), (444, 443, 458, 459), (452, 451, 466, 467), (445, 444, 459, 460), (453, 452, 467, 468), (446, 445, 460, 461), (454, 453, 468, 469), (447, 446, 461, 462), (455, 454, 469, 470), (448, 447, 462, 463), (575, 455, 470, 576), (449, 448, 463, 464), (127, 112, 489, 490), (606, 607, 535, 534), (450, 449, 464, 465), (443, 442, 457, 458), (451, 450, 465, 466), (463, 462, 475, 2), (576, 470, 479, 577), (464, 463, 2, 3), (665, 232, 497, 674), (608, 609, 526, 525), (465, 464, 3, 4), (458, 457, 472, 473), (466, 465, 4, 476), (459, 458, 473, 0), (467, 466, 476, 5), (460, 459, 0, 474), (468, 467, 5, 477), (461, 460, 474, 1), (469, 468, 477, 478), (462, 461, 1, 475), (470, 469, 478, 479), (482, 689, 688, 481), (481, 688, 687, 483), (483, 687, 686, 484), (484, 686, 685, 485), (486, 716, 717, 718, 719, 720, 721, 722, 723, 724, 725, 726, 727, 728, 729, 730, 731, 732, 733, 734, 735, 736, 737, 738, 739, 740, 741, 742, 743, 744, 745, 746), (512, 691, 690, 513), (488, 715, 714, 489), (489, 714, 713, 490), (490, 713, 712, 491), (491, 712, 711, 492), (492, 711, 710, 493), (493, 710, 709, 494), (494, 709, 708, 495), (495, 708, 707, 496), (674, 683, 706, 705, 498), (673, 683, 642, 497), (498, 705, 704, 499), (499, 704, 703, 500), (500, 703, 702, 501), (501, 702, 701, 502), (502, 701, 700, 503), (503, 700, 699, 504), (504, 699, 698, 505), (505, 698, 697, 506), (506, 697, 696, 507), (507, 696, 695, 508), (508, 695, 694, 509), (509, 694, 693, 510), (510, 693, 692, 511), (511, 692, 691, 512), (496, 707, 706, 683, 673), (513, 690, 689, 482), (760, 759, 514, 81), (761, 760, 81, 515), (762, 761, 515, 516), (763, 762, 516, 517), (764, 763, 517, 518), (765, 764, 518, 519), (766, 765, 519, 520), (767, 766, 520, 521), (768, 767, 521, 522), (769, 768, 522, 523), (770, 769, 523, 524), (771, 770, 524, 525), (772, 771, 525, 526), (773, 772, 526, 527), (774, 773, 527, 675, 528), (775, 774, 528, 676, 529), (776, 775, 529, 530), (777, 776, 530, 531), (778, 777, 531, 532), (748, 747, 534, 535), (759, 758, 545, 514), (749, 748, 535, 536), (750, 749, 536, 537), (751, 750, 537, 538), (752, 751, 538, 539), (753, 752, 539, 540), (754, 753, 540, 541), (755, 754, 541, 542), (756, 755, 542, 543), (757, 756, 543, 544), (758, 757, 544, 545), (533, 779, 780, 781, 782, 783, 784, 785, 786, 787, 788, 789, 790, 791, 792, 793, 794, 795, 796, 797, 798, 799, 800, 801, 802, 803, 804, 805, 806, 807, 808, 809), (640, 576, 577, 641), (639, 575, 576, 640), (638, 574, 575, 639), (637, 573, 574, 638), (636, 572, 573, 637), (635, 571, 572, 636), (634, 570, 571, 635), (633, 569, 570, 634), (632, 568, 569, 633), (631, 567, 568, 632), (630, 566, 567, 631), (629, 565, 566, 630), (628, 564, 565, 629), (627, 563, 564, 628), (626, 562, 563, 627), (682, 677, 562, 626), (681, 678, 561, 625), (623, 559, 560, 624), (622, 558, 559, 623), (621, 557, 558, 622), (620, 556, 557, 621), (619, 555, 556, 620), (618, 554, 555, 619), (617, 553, 554, 618), (616, 552, 553, 617), (615, 551, 552, 616), (614, 550, 551, 615), (613, 549, 550, 614), (612, 548, 549, 613), (611, 547, 548, 612), (610, 546, 547, 611), (641, 577, 546, 610), (201, 216, 609, 608), (321, 336, 607, 606), (480, 20, 605, 604), (35, 50, 603, 602), (156, 171, 601, 600), (276, 291, 599, 598), (111, 126, 597, 596), (306, 321, 606, 595), (396, 411, 594, 593), (656, 246, 592, 679), (351, 366, 590, 589), (141, 156, 600, 588), (65, 80, 587, 586), (471, 480, 604, 585), (186, 201, 608, 584), (20, 35, 602, 605), (426, 441, 583, 582), (261, 276, 598, 581), (381, 396, 593, 580), (216, 231, 591, 609), (50, 65, 586, 603), (96, 111, 596, 579), (456, 471, 585, 578), (171, 186, 584, 601), (336, 351, 589, 607), (291, 306, 595, 599), (411, 426, 582, 594), (663, 261, 581, 680), (126, 141, 588, 597), (366, 381, 580, 590), (80, 96, 579, 587), (441, 456, 578, 583), (480, 641, 610, 20), (20, 610, 611, 35), (35, 611, 612, 50), (50, 612, 613, 65), (65, 613, 614, 80), (80, 614, 615, 96), (96, 615, 616, 111), (111, 616, 617, 126), (126, 617, 618, 141), (141, 618, 619, 156), (156, 619, 620, 171), (171, 620, 621, 186), (186, 621, 622, 201), (201, 622, 623, 216), (216, 623, 624, 231), (656, 681, 625, 246), (663, 682, 626, 261), (261, 626, 627, 276), (276, 627, 628, 291), (291, 628, 629, 306), (306, 629, 630, 321), (321, 630, 631, 336), (336, 631, 632, 351), (351, 632, 633, 366), (366, 633, 634, 381), (381, 634, 635, 396), (396, 635, 636, 411), (411, 636, 637, 426), (426, 637, 638, 441), (441, 638, 639, 456), (456, 639, 640, 471), (471, 640, 641, 480), (246, 625, 682, 663), (231, 624, 681, 656), (246, 663, 680, 592), (231, 656, 679, 591), (624, 560, 678, 681), (625, 561, 677, 682), (497, 642, 683, 674), (485, 685, 684, 487), (247, 665, 674, 498), (591, 679, 675, 527), (232, 644, 673, 497), (244, 243, 672, 661), (236, 235, 671, 659), (243, 242, 670, 672), (235, 234, 669, 671), (242, 241, 668, 670), (234, 233, 667, 669), (241, 240, 666, 668), (233, 232, 665, 667), (240, 239, 664, 666), (239, 238, 662, 664), (561, 245, 660, 677), (238, 237, 658, 662), (245, 244, 661, 660), (237, 236, 659, 658), (225, 224, 657, 646), (224, 223, 655, 657), (560, 230, 654, 678), (223, 222, 653, 655), (230, 229, 652, 654), (222, 221, 651, 653), (229, 228, 650, 652), (221, 220, 649, 651), (228, 227, 648, 650), (220, 219, 647, 649), (227, 226, 645, 648), (219, 218, 643, 647), (226, 225, 646, 645), (218, 217, 644, 643), (592, 680, 676, 528), (691, 692, 723, 722), (487, 684, 715, 488), (705, 706, 737, 736), (692, 693, 724, 723), (706, 707, 738, 737), (693, 694, 725, 724), (707, 708, 739, 738), (694, 695, 726, 725), (708, 709, 740, 739), (695, 696, 727, 726), (709, 710, 741, 740), (696, 697, 728, 727), (715, 684, 486, 746), (710, 711, 742, 741), (697, 698, 729, 728), (684, 685, 716, 486), (711, 712, 743, 742), (698, 699, 730, 729), (685, 686, 717, 716), (712, 713, 744, 743), (699, 700, 731, 730), (686, 687, 718, 717), (713, 714, 745, 744), (700, 701, 732, 731), (687, 688, 719, 718), (714, 715, 746, 745), (701, 702, 733, 732), (688, 689, 720, 719), (702, 703, 734, 733), (689, 690, 721, 720), (703, 704, 735, 734), (690, 691, 722, 721), (704, 705, 736, 735), (771, 772, 803, 802), (747, 778, 532, 534), (758, 759, 790, 789), (772, 773, 804, 803), (759, 760, 791, 790), (778, 747, 533, 809), (773, 774, 805, 804), (760, 761, 792, 791), (747, 748, 779, 533), (774, 775, 806, 805), (761, 762, 793, 792), (748, 749, 780, 779), (775, 776, 807, 806), (762, 763, 794, 793), (749, 750, 781, 780), (776, 777, 808, 807), (763, 764, 795, 794), (750, 751, 782, 781), (777, 778, 809, 808), (764, 765, 796, 795), (751, 752, 783, 782), (765, 766, 797, 796), (752, 753, 784, 783), (766, 767, 798, 797), (753, 754, 785, 784), (767, 768, 799, 798), (754, 755, 786, 785), (768, 769, 800, 799), (755, 756, 787, 786), (769, 770, 801, 800), (756, 757, 788, 787), (770, 771, 802, 801), (757, 758, 789, 788)])
me_x.polygons.foreach_set('use_smooth', [True] * 778)
_uv = me_x.uv_layers.new(name='UV 贴图')
_uv.uv.foreach_set('vector', [0.75, 0.125, 0.75, 0.1875, 0.7188, 0.1875, 0.7188, 0.125, 0.75, 0.5625, 0.75, 0.625, 0.7188, 0.625, 0.7188, 0.5625, 0.75, 0.09375, 0.75, 0.125, 0.7188, 0.125, 0.7188, 0.09375, 0.75, 0.5, 0.75, 0.5625, 0.7188, 0.5625, 0.7188, 0.5, 0.875, 0.9375, 0.9062, 0.9375, 0.9062, 0.9375, 0.875, 0.9375, 0.8438, 0.0625, 0.8125, 0.0625, 0.8125, 0.0625, 0.8438, 0.0625, 0.75, 0.4375, 0.75, 0.5, 0.7188, 0.5, 0.7188, 0.4375, 0.75, 0.875, 0.75, 0.9375, 0.7188, 0.9375, 0.7188, 0.875, 0.75, 0.375, 0.75, 0.4375, 0.7188, 0.4375, 0.7188, 0.375, 0.75, 0.8125, 0.75, 0.875, 0.7188, 0.875, 0.7188, 0.8125, 0.75, 0.3125, 0.75, 0.375, 0.7188, 0.375, 0.7188, 0.3125, 0.75, 0.75, 0.75, 0.8125, 0.7188, 0.8125, 0.7188, 0.75, 0.75, 0.25, 0.75, 0.3125, 0.7188, 0.3125, 0.7188, 0.25, 0.75, 0.6875, 0.75, 0.75, 0.7188, 0.75, 0.7188, 0.6875, 0.75, 0.1875, 0.75, 0.25, 0.7188, 0.25, 0.7188, 0.1875, 0.75, 0.625, 0.75, 0.6875, 0.7188, 0.6875, 0.7188, 0.625, 0.7188, 0.1875, 0.7188, 0.25, 0.6875, 0.25, 0.6875, 0.1875, 0.7188, 0.625, 0.7188, 0.6875, 0.6875, 0.6875, 0.6875, 0.625, 0.7188, 0.125, 0.7188, 0.1875, 0.6875, 0.1875, 0.6875, 0.125, 0.7188, 0.5625, 0.7188, 0.625, 0.6875, 0.625, 0.6875, 0.5625, 0.7188, 0.09375, 0.7188, 0.125, 0.6875, 0.125, 0.6875, 0.09375, 0.7188, 0.5, 0.7188, 0.5625, 0.6875, 0.5625, 0.6875, 0.5, 0.125, 0.9375, 0.1563, 0.9375, 0.1563, 0.9375, 0.125, 0.9375, 0.5938, 0.0625, 0.5625, 0.0625, 0.5625, 0.0625, 0.5938, 0.0625, 0.7188, 0.4375, 0.7188, 0.5, 0.6875, 0.5, 0.6875, 0.4375, 0.7188, 0.875, 0.7188, 0.9375, 0.6875, 0.9375, 0.6875, 0.875, 0.7188, 0.375, 0.7188, 0.4375, 0.6875, 0.4375, 0.6875, 0.375, 0.7188, 0.8125, 0.7188, 0.875, 0.6875, 0.875, 0.6875, 0.8125, 0.7188, 0.3125, 0.7188, 0.375, 0.6875, 0.375, 0.6875, 0.3125, 0.7188, 0.75, 0.7188, 0.8125, 0.6875, 0.8125, 0.6875, 0.75, 0.7188, 0.25, 0.7188, 0.3125, 0.6875, 0.3125, 0.6875, 0.25, 0.7188, 0.6875, 0.7188, 0.75, 0.6875, 0.75, 0.6875, 0.6875, 0.6875, 0.875, 0.6875, 0.9375, 0.6562, 0.9375, 0.6562, 0.875, 0.6875, 0.375, 0.6875, 0.4375, 0.6562, 0.4375, 0.6562, 0.375, 0.6875, 0.8125, 0.6875, 0.875, 0.6562, 0.875, 0.6562, 0.8125, 0.6875, 0.3125, 0.6875, 0.375, 0.6562, 0.375, 0.6562, 0.3125, 0.6875, 0.75, 0.6875, 0.8125, 0.6562, 0.8125, 0.6562, 0.75, 0.6875, 0.25, 0.6875, 0.3125, 0.6562, 0.3125, 0.6562, 0.25, 0.6875, 0.6875, 0.6875, 0.75, 0.6562, 0.75, 0.6562, 0.6875, 0.6875, 0.1875, 0.6875, 0.25, 0.6562, 0.25, 0.6562, 0.1875, 0.6875, 0.625, 0.6875, 0.6875, 0.6562, 0.6875, 0.6562, 0.625, 0.6875, 0.125, 0.6875, 0.1875, 0.6562, 0.1875, 0.6562, 0.125, 0.6875, 0.5625, 0.6875, 0.625, 0.6562, 0.625, 0.6562, 0.5625, 0.6875, 0.09375, 0.6875, 0.125, 0.6562, 0.125, 0.6562, 0.09375, 0.6875, 0.5, 0.6875, 0.5625, 0.6562, 0.5625, 0.6562, 0.5, 0.9688, 0.9375, 1.0, 0.9375, 1.0, 0.9375, 0.9688, 0.9375, 1.0, 0.0625, 0.9688, 0.0625, 0.9688, 0.0625, 1.0, 0.0625, 0.6875, 0.4375, 0.6875, 0.5, 0.6562, 0.5, 0.6562, 0.4375, 0.6562, 0.625, 0.6562, 0.6875, 0.625, 0.6875, 0.625, 0.625, 0.6562, 0.125, 0.6562, 0.1875, 0.625, 0.1875, 0.625, 0.125, 0.6562, 0.5625, 0.6562, 0.625, 0.625, 0.625, 0.625, 0.5625, 0.6562, 0.09375, 0.6562, 0.125, 0.625, 0.125, 0.625, 0.09375, 0.6562, 0.5, 0.6562, 0.5625, 0.625, 0.5625, 0.625, 0.5, 0.7812, 0.9375, 0.8125, 0.9375, 0.8125, 0.9375, 0.7812, 0.9375, 0.5, 0.0625, 0.4688, 0.0625, 0.4688, 0.0625, 0.5, 0.0625, 0.6562, 0.4375, 0.6562, 0.5, 0.625, 0.5, 0.625, 0.4375, 0.6562, 0.875, 0.6562, 0.9375, 0.625, 0.9375, 0.625, 0.875, 0.6562, 0.375, 0.6562, 0.4375, 0.625, 0.4375, 0.625, 0.375, 0.6562, 0.8125, 0.6562, 0.875, 0.625, 0.875, 0.625, 0.8125, 0.6562, 0.3125, 0.6562, 0.375, 0.625, 0.375, 0.625, 0.3125, 0.6562, 0.75, 0.6562, 0.8125, 0.625, 0.8125, 0.625, 0.75, 0.6562, 0.25, 0.6562, 0.3125, 0.625, 0.3125, 0.625, 0.25, 0.6562, 0.6875, 0.6562, 0.75, 0.625, 0.75, 0.625, 0.6875, 0.6562, 0.1875, 0.6562, 0.25, 0.625, 0.25, 0.625, 0.1875, 0.625, 0.375, 0.625, 0.4375, 0.5938, 0.4375, 0.5938, 0.375, 0.625, 0.8125, 0.625, 0.875, 0.5938, 0.875, 0.5938, 0.8125, 0.625, 0.3125, 0.625, 0.375, 0.5938, 0.375, 0.5938, 0.3125, 0.625, 0.75, 0.625, 0.8125, 0.5938, 0.8125, 0.5938, 0.75, 0.625, 0.25, 0.625, 0.3125, 0.5938, 0.3125, 0.5938, 0.25, 0.625, 0.6875, 0.625, 0.75, 0.5938, 0.75, 0.5938, 0.6875, 0.625, 0.1875, 0.625, 0.25, 0.5938, 0.25, 0.5938, 0.1875, 0.625, 0.625, 0.625, 0.6875, 0.5938, 0.6875, 0.5938, 0.625, 0.625, 0.125, 0.625, 0.1875, 0.5938, 0.1875, 0.5938, 0.125, 0.625, 0.5625, 0.625, 0.625, 0.5938, 0.625, 0.5938, 0.5625, 0.625, 0.09375, 0.625, 0.125, 0.5938, 0.125, 0.5938, 0.09375, 0.625, 0.5, 0.625, 0.5625, 0.5938, 0.5625, 0.5938, 0.5, 0.5312, 0.9375, 0.5625, 0.9375, 0.5625, 0.9375, 0.5312, 0.9375, 0.2344, 0.0625, 0.2188, 0.0625, 0.2188, 0.0625, 0.2344, 0.0625, 0.625, 0.4375, 0.625, 0.5, 0.5938, 0.5, 0.5938, 0.4375, 0.625, 0.875, 0.625, 0.9375, 0.5938, 0.9375, 0.5938, 0.875, 0.5938, 0.125, 0.5938, 0.1875, 0.5625, 0.1875, 0.5625, 0.125, 0.5938, 0.5625, 0.5938, 0.625, 0.5625, 0.625, 0.5625, 0.5625, 0.5938, 0.09375, 0.5938, 0.125, 0.5625, 0.125, 0.5625, 0.09375, 0.5938, 0.5, 0.5938, 0.5625, 0.5625, 0.5625, 0.5625, 0.5, 0.625, 0.9375, 0.6562, 0.9375, 0.6562, 0.9375, 0.625, 0.9375, 0.9063, 0.0625, 0.875, 0.0625, 0.875, 0.0625, 0.9062, 0.0625, 0.5938, 0.4375, 0.5938, 0.5, 0.5625, 0.5, 0.5625, 0.4375, 0.5938, 0.875, 0.5938, 0.9375, 0.5625, 0.9375, 0.5625, 0.875, 0.5938, 0.375, 0.5938, 0.4375, 0.5625, 0.4375, 0.5625, 0.375, 0.5938, 0.8125, 0.5938, 0.875, 0.5625, 0.875, 0.5625, 0.8125, 0.5938, 0.3125, 0.5938, 0.375, 0.5625, 0.375, 0.5625, 0.3125, 0.5938, 0.75, 0.5938, 0.8125, 0.5625, 0.8125, 0.5625, 0.75, 0.5938, 0.25, 0.5938, 0.3125, 0.5625, 0.3125, 0.5625, 0.25, 0.5938, 0.6875, 0.5938, 0.75, 0.5625, 0.75, 0.5625, 0.6875, 0.5938, 0.1875, 0.5938, 0.25, 0.5625, 0.25, 0.5625, 0.1875, 0.5938, 0.625, 0.5938, 0.6875, 0.5625, 0.6875, 0.5625, 0.625, 0.5625, 0.8125, 0.5625, 0.875, 0.5312, 0.875, 0.5312, 0.8125, 0.5625, 0.3125, 0.5625, 0.375, 0.5312, 0.375, 0.5312, 0.3125, 0.5625, 0.75, 0.5625, 0.8125, 0.5312, 0.8125, 0.5312, 0.75, 0.5625, 0.25, 0.5625, 0.3125, 0.5312, 0.3125, 0.5312, 0.25, 0.5625, 0.6875, 0.5625, 0.75, 0.5312, 0.75, 0.5312, 0.6875, 0.5625, 0.1875, 0.5625, 0.25, 0.5312, 0.25, 0.5312, 0.1875, 0.5625, 0.625, 0.5625, 0.6875, 0.5312, 0.6875, 0.5312, 0.625, 0.5625, 0.125, 0.5625, 0.1875, 0.5312, 0.1875, 0.5312, 0.125, 0.5625, 0.5625, 0.5625, 0.625, 0.5312, 0.625, 0.5312, 0.5625, 0.5625, 0.09375, 0.5625, 0.125, 0.5312, 0.125, 0.5312, 0.09375, 0.5625, 0.5, 0.5625, 0.5625, 0.5312, 0.5625, 0.5312, 0.5, 0.2812, 0.9375, 0.3125, 0.9375, 0.3125, 0.9375, 0.2812, 0.9375, 0.1563, 0.0625, 0.125, 0.0625, 0.125, 0.0625, 0.1563, 0.0625, 0.5625, 0.4375, 0.5625, 0.5, 0.5312, 0.5, 0.5312, 0.4375, 0.5625, 0.875, 0.5625, 0.9375, 0.5312, 0.9375, 0.5312, 0.875, 0.5625, 0.375, 0.5625, 0.4375, 0.5312, 0.4375, 0.5312, 0.375, 0.5312, 0.5625, 0.5312, 0.625, 0.5, 0.625, 0.5, 0.5625, 0.5312, 0.09375, 0.5312, 0.125, 0.5, 0.125, 0.5, 0.09375, 0.5312, 0.5, 0.5312, 0.5625, 0.5, 0.5625, 0.5, 0.5, 0.9375, 0.9375, 0.9688, 0.9375, 0.9688, 0.9375, 0.9375, 0.9375, 0.0625, 0.0625, 0.03125, 0.0625, 0.03125, 0.0625, 0.0625, 0.0625, 0.5312, 0.4375, 0.5312, 0.5, 0.5, 0.5, 0.5, 0.4375, 0.5312, 0.875, 0.5312, 0.9375, 0.5, 0.9375, 0.5, 0.875, 0.5312, 0.375, 0.5312, 0.4375, 0.5, 0.4375, 0.5, 0.375, 0.5312, 0.8125, 0.5312, 0.875, 0.5, 0.875, 0.5, 0.8125, 0.5312, 0.3125, 0.5312, 0.375, 0.5, 0.375, 0.5, 0.3125, 0.5312, 0.75, 0.5312, 0.8125, 0.5, 0.8125, 0.5, 0.75, 0.5312, 0.25, 0.5312, 0.3125, 0.5, 0.3125, 0.5, 0.25, 0.5312, 0.6875, 0.5312, 0.75, 0.5, 0.75, 0.5, 0.6875, 0.5312, 0.1875, 0.5312, 0.25, 0.5, 0.25, 0.5, 0.1875, 0.5312, 0.625, 0.5312, 0.6875, 0.5, 0.6875, 0.5, 0.625, 0.5312, 0.125, 0.5312, 0.1875, 0.5, 0.1875, 0.5, 0.125, 0.5, 0.3125, 0.5, 0.375, 0.4688, 0.375, 0.4687, 0.3125, 0.5, 0.75, 0.5, 0.8125, 0.4688, 0.8125, 0.4688, 0.75, 0.5, 0.25, 0.5, 0.3125, 0.4687, 0.3125, 0.4688, 0.25, 0.5, 0.6875, 0.5, 0.75, 0.4688, 0.75, 0.4687, 0.6875, 0.5, 0.1875, 0.5, 0.25, 0.4688, 0.25, 0.4688, 0.1875, 0.5, 0.625, 0.5, 0.6875, 0.4687, 0.6875, 0.4688, 0.625, 0.5, 0.125, 0.5, 0.1875, 0.4688, 0.1875, 0.4688, 0.125, 0.5, 0.5625, 0.5, 0.625, 0.4688, 0.625, 0.4688, 0.5625, 0.5, 0.09375, 0.5, 0.125, 0.4688, 0.125, 0.4688, 0.09375, 0.5, 0.5, 0.5, 0.5625, 0.4688, 0.5625, 0.4687, 0.5, 0.1875, 0.9375, 0.2188, 0.9375, 0.2188, 0.9375, 0.1875, 0.9375, 0.4062, 0.0625, 0.375, 0.0625, 0.375, 0.0625, 0.4062, 0.0625, 0.5, 0.4375, 0.5, 0.5, 0.4687, 0.5, 0.4688, 0.4375, 0.5, 0.875, 0.5, 0.9375, 0.4688, 0.9375, 0.4688, 0.875, 0.5, 0.375, 0.5, 0.4375, 0.4688, 0.4375, 0.4688, 0.375, 0.5, 0.8125, 0.5, 0.875, 0.4688, 0.875, 0.4688, 0.8125, 0.4688, 0.09375, 0.4688, 0.125, 0.4375, 0.125, 0.4375, 0.09375, 0.4687, 0.5, 0.4688, 0.5625, 0.4375, 0.5625, 0.4375, 0.5, 0.03125, 0.9375, 0.0625, 0.9375, 0.0625, 0.9375, 0.03125, 0.9375, 0.8125, 0.0625, 0.7812, 0.0625, 0.7812, 0.0625, 0.8125, 0.0625, 0.4688, 0.4375, 0.4687, 0.5, 0.4375, 0.5, 0.4375, 0.4375, 0.4688, 0.875, 0.4688, 0.9375, 0.4375, 0.9375, 0.4375, 0.875, 0.4688, 0.375, 0.4688, 0.4375, 0.4375, 0.4375, 0.4375, 0.375, 0.4688, 0.8125, 0.4688, 0.875, 0.4375, 0.875, 0.4375, 0.8125, 0.4687, 0.3125, 0.4688, 0.375, 0.4375, 0.375, 0.4375, 0.3125, 0.4688, 0.75, 0.4688, 0.8125, 0.4375, 0.8125, 0.4375, 0.75, 0.4688, 0.25, 0.4687, 0.3125, 0.4375, 0.3125, 0.4375, 0.25, 0.4687, 0.6875, 0.4688, 0.75, 0.4375, 0.75, 0.4375, 0.6875, 0.4688, 0.1875, 0.4688, 0.25, 0.4375, 0.25, 0.4375, 0.1875, 0.4688, 0.625, 0.4687, 0.6875, 0.4375, 0.6875, 0.4375, 0.625, 0.4688, 0.125, 0.4688, 0.1875, 0.4375, 0.1875, 0.4375, 0.125, 0.4688, 0.5625, 0.4688, 0.625, 0.4375, 0.625, 0.4375, 0.5625, 0.4375, 0.25, 0.4375, 0.3125, 0.4062, 0.3125, 0.4062, 0.25, 0.4375, 0.6875, 0.4375, 0.75, 0.4062, 0.75, 0.4062, 0.6875, 0.4375, 0.1875, 0.4375, 0.25, 0.4062, 0.25, 0.4062, 0.1875, 0.4375, 0.625, 0.4375, 0.6875, 0.4062, 0.6875, 0.4062, 0.625, 0.4375, 0.125, 0.4375, 0.1875, 0.4062, 0.1875, 0.4062, 0.125, 0.4375, 0.5625, 0.4375, 0.625, 0.4062, 0.625, 0.4062, 0.5625, 0.4375, 0.09375, 0.4375, 0.125, 0.4062, 0.125, 0.4062, 0.09375, 0.4375, 0.5, 0.4375, 0.5625, 0.4062, 0.5625, 0.4062, 0.5, 0.375, 0.9375, 0.4062, 0.9375, 0.4062, 0.9375, 0.375, 0.9375, 0.5625, 0.0625, 0.5312, 0.0625, 0.5312, 0.0625, 0.5625, 0.0625, 0.4375, 0.4375, 0.4375, 0.5, 0.4062, 0.5, 0.4062, 0.4375, 0.4375, 0.875, 0.4375, 0.9375, 0.4062, 0.9375, 0.4062, 0.875, 0.4375, 0.375, 0.4375, 0.4375, 0.4062, 0.4375, 0.4062, 0.375, 0.4375, 0.8125, 0.4375, 0.875, 0.4062, 0.875, 0.4062, 0.8125, 0.4375, 0.3125, 0.4375, 0.375, 0.4062, 0.375, 0.4062, 0.3125, 0.4375, 0.75, 0.4375, 0.8125, 0.4062, 0.8125, 0.4062, 0.75, 0.4375, 0.9375, 0.4688, 0.9375, 0.4688, 0.9375, 0.4375, 0.9375, 0.6563, 0.0625, 0.625, 0.0625, 0.625, 0.0625, 0.6562, 0.0625, 0.4062, 0.4375, 0.4062, 0.5, 0.375, 0.5, 0.375, 0.4375, 0.4062, 0.875, 0.4062, 0.9375, 0.375, 0.9375, 0.375, 0.875, 0.4062, 0.375, 0.4062, 0.4375, 0.375, 0.4375, 0.375, 0.375, 0.4062, 0.8125, 0.4062, 0.875, 0.375, 0.875, 0.375, 0.8125, 0.4062, 0.3125, 0.4062, 0.375, 0.375, 0.375, 0.375, 0.3125, 0.4062, 0.75, 0.4062, 0.8125, 0.375, 0.8125, 0.375, 0.75, 0.4062, 0.25, 0.4062, 0.3125, 0.375, 0.3125, 0.375, 0.25, 0.4062, 0.6875, 0.4062, 0.75, 0.375, 0.75, 0.375, 0.6875, 0.4062, 0.1875, 0.4062, 0.25, 0.375, 0.25, 0.375, 0.1875, 0.4062, 0.625, 0.4062, 0.6875, 0.375, 0.6875, 0.375, 0.625, 0.4062, 0.125, 0.4062, 0.1875, 0.375, 0.1875, 0.375, 0.125, 0.4062, 0.5625, 0.4062, 0.625, 0.375, 0.625, 0.375, 0.5625, 0.4062, 0.09375, 0.4062, 0.125, 0.375, 0.125, 0.375, 0.09375, 0.4062, 0.5, 0.4062, 0.5625, 0.375, 0.5625, 0.375, 0.5, 0.375, 0.6875, 0.375, 0.75, 0.3438, 0.75, 0.3438, 0.6875, 0.375, 0.1875, 0.375, 0.25, 0.3438, 0.25, 0.3438, 0.1875, 0.375, 0.625, 0.375, 0.6875, 0.3438, 0.6875, 0.3438, 0.625, 0.375, 0.125, 0.375, 0.1875, 0.3438, 0.1875, 0.3438, 0.125, 0.375, 0.5625, 0.375, 0.625, 0.3438, 0.625, 0.3438, 0.5625, 0.375, 0.09375, 0.375, 0.125, 0.3438, 0.125, 0.3438, 0.09375, 0.375, 0.5, 0.375, 0.5625, 0.3438, 0.5625, 0.3437, 0.5, 0.8438, 0.9375, 0.875, 0.9375, 0.875, 0.9375, 0.8438, 0.9375, 0.3125, 0.0625, 0.2812, 0.0625, 0.2812, 0.0625, 0.3125, 0.0625, 0.375, 0.4375, 0.375, 0.5, 0.3437, 0.5, 0.3438, 0.4375, 0.375, 0.875, 0.375, 0.9375, 0.3438, 0.9375, 0.3438, 0.875, 0.375, 0.375, 0.375, 0.4375, 0.3438, 0.4375, 0.3438, 0.375, 0.375, 0.8125, 0.375, 0.875, 0.3438, 0.875, 0.3438, 0.8125, 0.375, 0.3125, 0.375, 0.375, 0.3438, 0.375, 0.3438, 0.3125, 0.375, 0.75, 0.375, 0.8125, 0.3438, 0.8125, 0.3438, 0.75, 0.375, 0.25, 0.375, 0.3125, 0.3438, 0.3125, 0.3438, 0.25, 0.3438, 0.4375, 0.3437, 0.5, 0.3125, 0.5, 0.3125, 0.4375, 0.3438, 0.875, 0.3438, 0.9375, 0.3125, 0.9375, 0.3125, 0.875, 0.3438, 0.375, 0.3438, 0.4375, 0.3125, 0.4375, 0.3125, 0.375, 0.3438, 0.8125, 0.3438, 0.875, 0.3125, 0.875, 0.3125, 0.8125, 0.3438, 0.3125, 0.3438, 0.375, 0.3125, 0.375, 0.3125, 0.3125, 0.3438, 0.75, 0.3438, 0.8125, 0.3125, 0.8125, 0.3125, 0.75, 0.3438, 0.25, 0.3438, 0.3125, 0.3125, 0.3125, 0.3125, 0.25, 0.3438, 0.6875, 0.3438, 0.75, 0.3125, 0.75, 0.3125, 0.6875, 0.3438, 0.1875, 0.3438, 0.25, 0.3125, 0.25, 0.3125, 0.1875, 0.3438, 0.625, 0.3438, 0.6875, 0.3125, 0.6875, 0.3125, 0.625, 0.3438, 0.125, 0.3438, 0.1875, 0.3125, 0.1875, 0.3125, 0.125, 0.3438, 0.5625, 0.3438, 0.625, 0.3125, 0.625, 0.3125, 0.5625, 0.3438, 0.09375, 0.3438, 0.125, 0.3125, 0.125, 0.3125, 0.09375, 0.3437, 0.5, 0.3438, 0.5625, 0.3125, 0.5625, 0.3125, 0.5, 0.6875, 0.9375, 0.7188, 0.9375, 0.7188, 0.9375, 0.6875, 0.9375, 0.9688, 0.0625, 0.9375, 0.0625, 0.9375, 0.0625, 0.9688, 0.0625, 0.3125, 0.1875, 0.3125, 0.25, 0.2812, 0.25, 0.2812, 0.1875, 0.3125, 0.625, 0.3125, 0.6875, 0.2812, 0.6875, 0.2812, 0.625, 0.3125, 0.125, 0.3125, 0.1875, 0.2812, 0.1875, 0.2812, 0.125, 0.3125, 0.5625, 0.3125, 0.625, 0.2812, 0.625, 0.2812, 0.5625, 0.3125, 0.09375, 0.3125, 0.125, 0.2812, 0.125, 0.2813, 0.09375, 0.3125, 0.5, 0.3125, 0.5625, 0.2812, 0.5625, 0.2812, 0.5, 0.09375, 0.9375, 0.125, 0.9375, 0.125, 0.9375, 0.09375, 0.9375, 0.2188, 0.0625, 0.1875, 0.0625, 0.1875, 0.0625, 0.2188, 0.0625, 0.3125, 0.4375, 0.3125, 0.5, 0.2812, 0.5, 0.2812, 0.4375, 0.3125, 0.875, 0.3125, 0.9375, 0.2812, 0.9375, 0.2812, 0.875, 0.3125, 0.375, 0.3125, 0.4375, 0.2812, 0.4375, 0.2812, 0.375, 0.3125, 0.8125, 0.3125, 0.875, 0.2812, 0.875, 0.2812, 0.8125, 0.3125, 0.3125, 0.3125, 0.375, 0.2812, 0.375, 0.2812, 0.3125, 0.3125, 0.75, 0.3125, 0.8125, 0.2812, 0.8125, 0.2812, 0.75, 0.3125, 0.25, 0.3125, 0.3125, 0.2812, 0.3125, 0.2812, 0.25, 0.3125, 0.6875, 0.3125, 0.75, 0.2812, 0.75, 0.2812, 0.6875, 0.2656, 0.875, 0.2656, 0.9375, 0.25, 0.9375, 0.25, 0.875, 0.2656, 0.375, 0.2656, 0.4375, 0.25, 0.4375, 0.25, 0.375, 0.2656, 0.8125, 0.2656, 0.875, 0.25, 0.875, 0.25, 0.8125, 0.2656, 0.3125, 0.2656, 0.375, 0.25, 0.375, 0.25, 0.3125, 0.2656, 0.75, 0.2656, 0.8125, 0.25, 0.8125, 0.25, 0.75, 0.2656, 0.25, 0.2656, 0.3125, 0.25, 0.3125, 0.25, 0.25, 0.2656, 0.6875, 0.2656, 0.75, 0.25, 0.75, 0.25, 0.6875, 0.2656, 0.1875, 0.2656, 0.25, 0.25, 0.25, 0.25, 0.1875, 0.2656, 0.625, 0.2656, 0.6875, 0.25, 0.6875, 0.25, 0.625, 0.2656, 0.125, 0.2656, 0.1875, 0.25, 0.1875, 0.25, 0.125, 0.2656, 0.5625, 0.2656, 0.625, 0.25, 0.625, 0.25, 0.5625, 0.2656, 0.09375, 0.2656, 0.125, 0.25, 0.125, 0.25, 0.09375, 0.2656, 0.5, 0.2656, 0.5625, 0.25, 0.5625, 0.25, 0.5, 0.3438, 0.9375, 0.375, 0.9375, 0.375, 0.9375, 0.3438, 0.9375, 0.875, 0.0625, 0.8438, 0.0625, 0.8438, 0.0625, 0.875, 0.0625, 0.2656, 0.4375, 0.2656, 0.5, 0.25, 0.5, 0.25, 0.4375, 0.2344, 0.625, 0.2344, 0.6875, 0.2188, 0.6875, 0.2188, 0.625, 0.2344, 0.125, 0.2344, 0.1875, 0.2188, 0.1875, 0.2188, 0.125, 0.2344, 0.5625, 0.2344, 0.625, 0.2188, 0.625, 0.2188, 0.5625, 0.2344, 0.09375, 0.2344, 0.125, 0.2188, 0.125, 0.2188, 0.09375, 0.2344, 0.5, 0.2344, 0.5625, 0.2188, 0.5625, 0.2187, 0.5, 0.75, 0.9375, 0.7812, 0.9375, 0.7812, 0.9375, 0.75, 0.9375, 0.7187, 0.0625, 0.6875, 0.0625, 0.6875, 0.0625, 0.7188, 0.0625, 0.2344, 0.4375, 0.2344, 0.5, 0.2187, 0.5, 0.2188, 0.4375, 0.2344, 0.875, 0.2344, 0.9375, 0.2188, 0.9375, 0.2188, 0.875, 0.2344, 0.375, 0.2344, 0.4375, 0.2188, 0.4375, 0.2188, 0.375, 0.2344, 0.8125, 0.2344, 0.875, 0.2188, 0.875, 0.2188, 0.8125, 0.2344, 0.3125, 0.2344, 0.375, 0.2188, 0.375, 0.2188, 0.3125, 0.2344, 0.75, 0.2344, 0.8125, 0.2188, 0.8125, 0.2188, 0.75, 0.2344, 0.25, 0.2344, 0.3125, 0.2188, 0.3125, 0.2188, 0.25, 0.2344, 0.6875, 0.2344, 0.75, 0.2188, 0.75, 0.2188, 0.6875, 0.2344, 0.1875, 0.2344, 0.25, 0.2188, 0.25, 0.2188, 0.1875, 0.2188, 0.375, 0.2188, 0.4375, 0.1875, 0.4375, 0.1875, 0.375, 0.2188, 0.8125, 0.2188, 0.875, 0.1875, 0.875, 0.1875, 0.8125, 0.2188, 0.3125, 0.2188, 0.375, 0.1875, 0.375, 0.1875, 0.3125, 0.2188, 0.75, 0.2188, 0.8125, 0.1875, 0.8125, 0.1875, 0.75, 0.2188, 0.25, 0.2188, 0.3125, 0.1875, 0.3125, 0.1875, 0.25, 0.2188, 0.6875, 0.2188, 0.75, 0.1875, 0.75, 0.1875, 0.6875, 0.2188, 0.1875, 0.2188, 0.25, 0.1875, 0.25, 0.1875, 0.1875, 0.2188, 0.625, 0.2188, 0.6875, 0.1875, 0.6875, 0.1875, 0.625, 0.2188, 0.125, 0.2188, 0.1875, 0.1875, 0.1875, 0.1875, 0.125, 0.2188, 0.5625, 0.2188, 0.625, 0.1875, 0.625, 0.1875, 0.5625, 0.2188, 0.09375, 0.2188, 0.125, 0.1875, 0.125, 0.1875, 0.09375, 0.2187, 0.5, 0.2188, 0.5625, 0.1875, 0.5625, 0.1875, 0.5, 0.5938, 0.9375, 0.625, 0.9375, 0.625, 0.9375, 0.5938, 0.9375, 0.375, 0.0625, 0.3438, 0.0625, 0.3438, 0.0625, 0.375, 0.0625, 0.2188, 0.4375, 0.2187, 0.5, 0.1875, 0.5, 0.1875, 0.4375, 0.2188, 0.875, 0.2188, 0.9375, 0.1875, 0.9375, 0.1875, 0.875, 0.1875, 0.125, 0.1875, 0.1875, 0.1562, 0.1875, 0.1562, 0.125, 0.1875, 0.5625, 0.1875, 0.625, 0.1563, 0.625, 0.1562, 0.5625, 0.1875, 0.09375, 0.1875, 0.125, 0.1562, 0.125, 0.1562, 0.09375, 0.1875, 0.5, 0.1875, 0.5625, 0.1562, 0.5625, 0.1562, 0.5, 0.0, 0.9375, 0.03125, 0.9375, 0.03125, 0.9375, 0.0, 0.9375, 0.7812, 0.0625, 0.75, 0.0625, 0.75, 0.0625, 0.7812, 0.0625, 0.1875, 0.4375, 0.1875, 0.5, 0.1562, 0.5, 0.1562, 0.4375, 0.1875, 0.875, 0.1875, 0.9375, 0.1563, 0.9375, 0.1562, 0.875, 0.1875, 0.375, 0.1875, 0.4375, 0.1562, 0.4375, 0.1563, 0.375, 0.1875, 0.8125, 0.1875, 0.875, 0.1562, 0.875, 0.1562, 0.8125, 0.1875, 0.3125, 0.1875, 0.375, 0.1563, 0.375, 0.1562, 0.3125, 0.1875, 0.75, 0.1875, 0.8125, 0.1562, 0.8125, 0.1562, 0.75, 0.1875, 0.25, 0.1875, 0.3125, 0.1562, 0.3125, 0.1562, 0.25, 0.1875, 0.6875, 0.1875, 0.75, 0.1562, 0.75, 0.1562, 0.6875, 0.1875, 0.1875, 0.1875, 0.25, 0.1562, 0.25, 0.1562, 0.1875, 0.1875, 0.625, 0.1875, 0.6875, 0.1562, 0.6875, 0.1563, 0.625, 0.1562, 0.3125, 0.1563, 0.375, 0.125, 0.375, 0.125, 0.3125, 0.1562, 0.75, 0.1562, 0.8125, 0.125, 0.8125, 0.125, 0.75, 0.1562, 0.25, 0.1562, 0.3125, 0.125, 0.3125, 0.125, 0.25, 0.1562, 0.6875, 0.1562, 0.75, 0.125, 0.75, 0.125, 0.6875, 0.1562, 0.1875, 0.1562, 0.25, 0.125, 0.25, 0.125, 0.1875, 0.1563, 0.625, 0.1562, 0.6875, 0.125, 0.6875, 0.125, 0.625, 0.1562, 0.125, 0.1562, 0.1875, 0.125, 0.1875, 0.125, 0.125, 0.1562, 0.5625, 0.1563, 0.625, 0.125, 0.625, 0.125, 0.5625, 0.1562, 0.09375, 0.1562, 0.125, 0.125, 0.125, 0.125, 0.09375, 0.1562, 0.5, 0.1562, 0.5625, 0.125, 0.5625, 0.125, 0.5, 0.9062, 0.9375, 0.9375, 0.9375, 0.9375, 0.9375, 0.9062, 0.9375, 0.625, 0.0625, 0.5938, 0.0625, 0.5938, 0.0625, 0.625, 0.0625, 0.1562, 0.4375, 0.1562, 0.5, 0.125, 0.5, 0.125, 0.4375, 0.1562, 0.875, 0.1563, 0.9375, 0.125, 0.9375, 0.125, 0.875, 0.1563, 0.375, 0.1562, 0.4375, 0.125, 0.4375, 0.125, 0.375, 0.1562, 0.8125, 0.1562, 0.875, 0.125, 0.875, 0.125, 0.8125, 0.125, 0.09375, 0.125, 0.125, 0.09375, 0.125, 0.09375, 0.09375, 0.125, 0.5, 0.125, 0.5625, 0.09375, 0.5625, 0.09375, 0.5, 0.2656, 0.9375, 0.2812, 0.9375, 0.2812, 0.9375, 0.2656, 0.9375, 0.4688, 0.0625, 0.4375, 0.0625, 0.4375, 0.0625, 0.4688, 0.0625, 0.125, 0.4375, 0.125, 0.5, 0.09375, 0.5, 0.09375, 0.4375, 0.125, 0.875, 0.125, 0.9375, 0.09375, 0.9375, 0.09375, 0.875, 0.125, 0.375, 0.125, 0.4375, 0.09375, 0.4375, 0.09375, 0.375, 0.125, 0.8125, 0.125, 0.875, 0.09375, 0.875, 0.09375, 0.8125, 0.125, 0.3125, 0.125, 0.375, 0.09375, 0.375, 0.09375, 0.3125, 0.125, 0.75, 0.125, 0.8125, 0.09375, 0.8125, 0.09375, 0.75, 0.125, 0.25, 0.125, 0.3125, 0.09375, 0.3125, 0.09375, 0.25, 0.125, 0.6875, 0.125, 0.75, 0.09375, 0.75, 0.09375, 0.6875, 0.125, 0.1875, 0.125, 0.25, 0.09375, 0.25, 0.09375, 0.1875, 0.125, 0.625, 0.125, 0.6875, 0.09375, 0.6875, 0.09375, 0.625, 0.125, 0.125, 0.125, 0.1875, 0.09375, 0.1875, 0.09375, 0.125, 0.125, 0.5625, 0.125, 0.625, 0.09375, 0.625, 0.09375, 0.5625, 0.09375, 0.75, 0.09375, 0.8125, 0.0625, 0.8125, 0.0625, 0.75, 0.09375, 0.25, 0.09375, 0.3125, 0.0625, 0.3125, 0.0625, 0.25, 0.09375, 0.6875, 0.09375, 0.75, 0.0625, 0.75, 0.0625, 0.6875, 0.09375, 0.1875, 0.09375, 0.25, 0.0625, 0.25, 0.0625, 0.1875, 0.09375, 0.625, 0.09375, 0.6875, 0.0625, 0.6875, 0.0625, 0.625, 0.09375, 0.125, 0.09375, 0.1875, 0.0625, 0.1875, 0.0625, 0.125, 0.09375, 0.5625, 0.09375, 0.625, 0.0625, 0.625, 0.0625, 0.5625, 0.09375, 0.09375, 0.09375, 0.125, 0.0625, 0.125, 0.0625, 0.09375, 0.09375, 0.5, 0.09375, 0.5625, 0.0625, 0.5625, 0.0625, 0.5, 0.5, 0.9375, 0.5312, 0.9375, 0.5312, 0.9375, 0.5, 0.9375, 0.03125, 0.0625, 0.0, 0.0625, 0.0, 0.0625, 0.03125, 0.0625, 0.09375, 0.4375, 0.09375, 0.5, 0.0625, 0.5, 0.0625, 0.4375, 0.09375, 0.875, 0.09375, 0.9375, 0.0625, 0.9375, 0.0625, 0.875, 0.09375, 0.375, 0.09375, 0.4375, 0.0625, 0.4375, 0.0625, 0.375, 0.09375, 0.8125, 0.09375, 0.875, 0.0625, 0.875, 0.0625, 0.8125, 0.09375, 0.3125, 0.09375, 0.375, 0.0625, 0.375, 0.0625, 0.3125, 0.0625, 0.5, 0.0625, 0.5625, 0.03125, 0.5625, 0.03125, 0.5, 0.1563, 0.9375, 0.1875, 0.9375, 0.1875, 0.9375, 0.1563, 0.9375, 0.2656, 0.0625, 0.25, 0.0625, 0.25, 0.0625, 0.2656, 0.0625, 0.0625, 0.4375, 0.0625, 0.5, 0.03125, 0.5, 0.03125, 0.4375, 0.0625, 0.875, 0.0625, 0.9375, 0.03125, 0.9375, 0.03125, 0.875, 0.0625, 0.375, 0.0625, 0.4375, 0.03125, 0.4375, 0.03125, 0.375, 0.0625, 0.8125, 0.0625, 0.875, 0.03125, 0.875, 0.03125, 0.8125, 0.0625, 0.3125, 0.0625, 0.375, 0.03125, 0.375, 0.03125, 0.3125, 0.0625, 0.75, 0.0625, 0.8125, 0.03125, 0.8125, 0.03125, 0.75, 0.0625, 0.25, 0.0625, 0.3125, 0.03125, 0.3125, 0.03125, 0.25, 0.0625, 0.6875, 0.0625, 0.75, 0.03125, 0.75, 0.03125, 0.6875, 0.0625, 0.1875, 0.0625, 0.25, 0.03125, 0.25, 0.03125, 0.1875, 0.0625, 0.625, 0.0625, 0.6875, 0.03125, 0.6875, 0.03125, 0.625, 0.0625, 0.125, 0.0625, 0.1875, 0.03125, 0.1875, 0.03125, 0.125, 0.0625, 0.5625, 0.0625, 0.625, 0.03125, 0.625, 0.03125, 0.5625, 0.0625, 0.09375, 0.0625, 0.125, 0.03125, 0.125, 0.03125, 0.09375, 0.03125, 0.25, 0.03125, 0.3125, 0.0, 0.3125, 0.0, 0.25, 0.03125, 0.6875, 0.03125, 0.75, 0.0, 0.75, 0.0, 0.6875, 0.03125, 0.1875, 0.03125, 0.25, 0.0, 0.25, 0.0, 0.1875, 0.03125, 0.625, 0.03125, 0.6875, 0.0, 0.6875, 0.0, 0.625, 0.03125, 0.125, 0.03125, 0.1875, 0.0, 0.1875, 0.0, 0.125, 0.03125, 0.5625, 0.03125, 0.625, 0.0, 0.625, 0.0, 0.5625, 0.03125, 0.09375, 0.03125, 0.125, 0.0, 0.125, 0.0, 0.09375, 0.03125, 0.5, 0.03125, 0.5625, 0.0, 0.5625, 0.0, 0.5, 0.4062, 0.9375, 0.4375, 0.9375, 0.4375, 0.9375, 0.4062, 0.9375, 0.9375, 0.0625, 0.9063, 0.0625, 0.9062, 0.0625, 0.9375, 0.0625, 0.03125, 0.4375, 0.03125, 0.5, 0.0, 0.5, 0.0, 0.4375, 0.03125, 0.875, 0.03125, 0.9375, 0.0, 0.9375, 0.0, 0.875, 0.03125, 0.375, 0.03125, 0.4375, 0.0, 0.4375, 0.0, 0.375, 0.03125, 0.8125, 0.03125, 0.875, 0.0, 0.875, 0.0, 0.8125, 0.03125, 0.3125, 0.03125, 0.375, 0.0, 0.375, 0.0, 0.3125, 0.03125, 0.75, 0.03125, 0.8125, 0.0, 0.8125, 0.0, 0.75, 0.3125, 0.9375, 0.3438, 0.9375, 0.3438, 0.9375, 0.3125, 0.9375, 0.125, 0.0625, 0.09375, 0.0625, 0.09375, 0.0625, 0.125, 0.0625, 1.0, 0.4375, 1.0, 0.5, 0.9687, 0.5, 0.9687, 0.4375, 1.0, 0.875, 1.0, 0.9375, 0.9688, 0.9375, 0.9687, 0.875, 1.0, 0.375, 1.0, 0.4375, 0.9687, 0.4375, 0.9688, 0.375, 1.0, 0.8125, 1.0, 0.875, 0.9687, 0.875, 0.9687, 0.8125, 1.0, 0.3125, 1.0, 0.375, 0.9688, 0.375, 0.9687, 0.3125, 1.0, 0.75, 1.0, 0.8125, 0.9687, 0.8125, 0.9688, 0.75, 1.0, 0.25, 1.0, 0.3125, 0.9687, 0.3125, 0.9688, 0.25, 1.0, 0.6875, 1.0, 0.75, 0.9688, 0.75, 0.9687, 0.6875, 1.0, 0.1875, 1.0, 0.25, 0.9688, 0.25, 0.9687, 0.1875, 1.0, 0.625, 1.0, 0.6875, 0.9687, 0.6875, 0.9688, 0.625, 1.0, 0.125, 1.0, 0.1875, 0.9687, 0.1875, 0.9687, 0.125, 1.0, 0.5625, 1.0, 0.625, 0.9688, 0.625, 0.9687, 0.5625, 1.0, 0.09375, 1.0, 0.125, 0.9687, 0.125, 0.9688, 0.09375, 1.0, 0.5, 1.0, 0.5625, 0.9687, 0.5625, 0.9687, 0.5, 0.9687, 0.6875, 0.9688, 0.75, 0.9375, 0.75, 0.9375, 0.6875, 0.9687, 0.1875, 0.9688, 0.25, 0.9375, 0.25, 0.9375, 0.1875, 0.9688, 0.625, 0.9687, 0.6875, 0.9375, 0.6875, 0.9375, 0.625, 0.9687, 0.125, 0.9687, 0.1875, 0.9375, 0.1875, 0.9375, 0.125, 0.9687, 0.5625, 0.9688, 0.625, 0.9375, 0.625, 0.9375, 0.5625, 0.9688, 0.09375, 0.9687, 0.125, 0.9375, 0.125, 0.9375, 0.09375, 0.9687, 0.5, 0.9687, 0.5625, 0.9375, 0.5625, 0.9375, 0.5, 0.0625, 0.9375, 0.09375, 0.9375, 0.09375, 0.9375, 0.0625, 0.9375, 0.5312, 0.0625, 0.5, 0.0625, 0.5, 0.0625, 0.5312, 0.0625, 0.9687, 0.4375, 0.9687, 0.5, 0.9375, 0.5, 0.9375, 0.4375, 0.9687, 0.875, 0.9688, 0.9375, 0.9375, 0.9375, 0.9375, 0.875, 0.9688, 0.375, 0.9687, 0.4375, 0.9375, 0.4375, 0.9375, 0.375, 0.9687, 0.8125, 0.9687, 0.875, 0.9375, 0.875, 0.9375, 0.8125, 0.9687, 0.3125, 0.9688, 0.375, 0.9375, 0.375, 0.9375, 0.3125, 0.9688, 0.75, 0.9687, 0.8125, 0.9375, 0.8125, 0.9375, 0.75, 0.9688, 0.25, 0.9687, 0.3125, 0.9375, 0.3125, 0.9375, 0.25, 0.9375, 0.4375, 0.9375, 0.5, 0.9062, 0.5, 0.9062, 0.4375, 0.9375, 0.875, 0.9375, 0.9375, 0.9062, 0.9375, 0.9062, 0.875, 0.9375, 0.375, 0.9375, 0.4375, 0.9062, 0.4375, 0.9062, 0.375, 0.9375, 0.8125, 0.9375, 0.875, 0.9062, 0.875, 0.9062, 0.8125, 0.9375, 0.3125, 0.9375, 0.375, 0.9062, 0.375, 0.9062, 0.3125, 0.9375, 0.75, 0.9375, 0.8125, 0.9062, 0.8125, 0.9062, 0.75, 0.9375, 0.25, 0.9375, 0.3125, 0.9062, 0.3125, 0.9062, 0.25, 0.9375, 0.6875, 0.9375, 0.75, 0.9062, 0.75, 0.9062, 0.6875, 0.9375, 0.1875, 0.9375, 0.25, 0.9062, 0.25, 0.9062, 0.1875, 0.9375, 0.625, 0.9375, 0.6875, 0.9062, 0.6875, 0.9062, 0.625, 0.9375, 0.125, 0.9375, 0.1875, 0.9062, 0.1875, 0.9062, 0.125, 0.9375, 0.5625, 0.9375, 0.625, 0.9062, 0.625, 0.9062, 0.5625, 0.9375, 0.09375, 0.9375, 0.125, 0.9062, 0.125, 0.9063, 0.09375, 0.9375, 0.5, 0.9375, 0.5625, 0.9062, 0.5625, 0.9062, 0.5, 0.6562, 0.9375, 0.6875, 0.9375, 0.6875, 0.9375, 0.6562, 0.9375, 0.1875, 0.0625, 0.1563, 0.0625, 0.1563, 0.0625, 0.1875, 0.0625, 0.9062, 0.1875, 0.9062, 0.25, 0.875, 0.25, 0.875, 0.1875, 0.9062, 0.625, 0.9062, 0.6875, 0.875, 0.6875, 0.875, 0.625, 0.9062, 0.125, 0.9062, 0.1875, 0.875, 0.1875, 0.875, 0.125, 0.9062, 0.5625, 0.9062, 0.625, 0.875, 0.625, 0.875, 0.5625, 0.9063, 0.09375, 0.9062, 0.125, 0.875, 0.125, 0.875, 0.09375, 0.9062, 0.5, 0.9062, 0.5625, 0.875, 0.5625, 0.875, 0.5, 0.8125, 0.9375, 0.8438, 0.9375, 0.8438, 0.9375, 0.8125, 0.9375, 0.4375, 0.0625, 0.4062, 0.0625, 0.4062, 0.0625, 0.4375, 0.0625, 0.9062, 0.4375, 0.9062, 0.5, 0.875, 0.5, 0.875, 0.4375, 0.9062, 0.875, 0.9062, 0.9375, 0.875, 0.9375, 0.875, 0.875, 0.9062, 0.375, 0.9062, 0.4375, 0.875, 0.4375, 0.875, 0.375, 0.9062, 0.8125, 0.9062, 0.875, 0.875, 0.875, 0.875, 0.8125, 0.9062, 0.3125, 0.9062, 0.375, 0.875, 0.375, 0.875, 0.3125, 0.9062, 0.75, 0.9062, 0.8125, 0.875, 0.8125, 0.875, 0.75, 0.9062, 0.25, 0.9062, 0.3125, 0.875, 0.3125, 0.875, 0.25, 0.9062, 0.6875, 0.9062, 0.75, 0.875, 0.75, 0.875, 0.6875, 0.875, 0.375, 0.875, 0.4375, 0.8437, 0.4375, 0.8438, 0.375, 0.875, 0.8125, 0.875, 0.875, 0.8438, 0.875, 0.8437, 0.8125, 0.875, 0.3125, 0.875, 0.375, 0.8438, 0.375, 0.8437, 0.3125, 0.875, 0.75, 0.875, 0.8125, 0.8437, 0.8125, 0.8438, 0.75, 0.875, 0.25, 0.875, 0.3125, 0.8437, 0.3125, 0.8438, 0.25, 0.875, 0.6875, 0.875, 0.75, 0.8438, 0.75, 0.8437, 0.6875, 0.875, 0.1875, 0.875, 0.25, 0.8438, 0.25, 0.8437, 0.1875, 0.875, 0.625, 0.875, 0.6875, 0.8437, 0.6875, 0.8438, 0.625, 0.875, 0.125, 0.875, 0.1875, 0.8437, 0.1875, 0.8438, 0.125, 0.875, 0.5625, 0.875, 0.625, 0.8438, 0.625, 0.8437, 0.5625, 0.875, 0.09375, 0.875, 0.125, 0.8438, 0.125, 0.8438, 0.09375, 0.875, 0.5, 0.875, 0.5625, 0.8437, 0.5625, 0.8437, 0.5, 0.7188, 0.9375, 0.75, 0.9375, 0.75, 0.9375, 0.7188, 0.9375, 0.6875, 0.0625, 0.6563, 0.0625, 0.6562, 0.0625, 0.6875, 0.0625, 0.875, 0.4375, 0.875, 0.5, 0.8437, 0.5, 0.8437, 0.4375, 0.875, 0.875, 0.875, 0.9375, 0.8438, 0.9375, 0.8438, 0.875, 0.8438, 0.125, 0.8437, 0.1875, 0.8125, 0.1875, 0.8125, 0.125, 0.8437, 0.5625, 0.8438, 0.625, 0.8125, 0.625, 0.8125, 0.5625, 0.8438, 0.09375, 0.8438, 0.125, 0.8125, 0.125, 0.8125, 0.09375, 0.8437, 0.5, 0.8437, 0.5625, 0.8125, 0.5625, 0.8125, 0.5, 0.5625, 0.9375, 0.5938, 0.9375, 0.5938, 0.9375, 0.5625, 0.9375, 0.75, 0.0625, 0.7187, 0.0625, 0.7188, 0.0625, 0.75, 0.0625, 0.8437, 0.4375, 0.8437, 0.5, 0.8125, 0.5, 0.8125, 0.4375, 0.8438, 0.875, 0.8438, 0.9375, 0.8125, 0.9375, 0.8125, 0.875, 0.8438, 0.375, 0.8437, 0.4375, 0.8125, 0.4375, 0.8125, 0.375, 0.8437, 0.8125, 0.8438, 0.875, 0.8125, 0.875, 0.8125, 0.8125, 0.8437, 0.3125, 0.8438, 0.375, 0.8125, 0.375, 0.8125, 0.3125, 0.8438, 0.75, 0.8437, 0.8125, 0.8125, 0.8125, 0.8125, 0.75, 0.8438, 0.25, 0.8437, 0.3125, 0.8125, 0.3125, 0.8125, 0.25, 0.8437, 0.6875, 0.8438, 0.75, 0.8125, 0.75, 0.8125, 0.6875, 0.8437, 0.1875, 0.8438, 0.25, 0.8125, 0.25, 0.8125, 0.1875, 0.8438, 0.625, 0.8437, 0.6875, 0.8125, 0.6875, 0.8125, 0.625, 0.8125, 0.8125, 0.8125, 0.875, 0.7812, 0.875, 0.7812, 0.8125, 0.8125, 0.3125, 0.8125, 0.375, 0.7812, 0.375, 0.7812, 0.3125, 0.8125, 0.75, 0.8125, 0.8125, 0.7812, 0.8125, 0.7812, 0.75, 0.8125, 0.25, 0.8125, 0.3125, 0.7812, 0.3125, 0.7812, 0.25, 0.8125, 0.6875, 0.8125, 0.75, 0.7812, 0.75, 0.7812, 0.6875, 0.8125, 0.1875, 0.8125, 0.25, 0.7812, 0.25, 0.7812, 0.1875, 0.8125, 0.625, 0.8125, 0.6875, 0.7812, 0.6875, 0.7812, 0.625, 0.8125, 0.125, 0.8125, 0.1875, 0.7812, 0.1875, 0.7812, 0.125, 0.8125, 0.5625, 0.8125, 0.625, 0.7812, 0.625, 0.7812, 0.5625, 0.8125, 0.09375, 0.8125, 0.125, 0.7812, 0.125, 0.7812, 0.09375, 0.8125, 0.5, 0.8125, 0.5625, 0.7812, 0.5625, 0.7812, 0.5, 0.4688, 0.9375, 0.5, 0.9375, 0.5, 0.9375, 0.4688, 0.9375, 0.09375, 0.0625, 0.0625, 0.0625, 0.0625, 0.0625, 0.09375, 0.0625, 0.8125, 0.4375, 0.8125, 0.5, 0.7812, 0.5, 0.7812, 0.4375, 0.8125, 0.875, 0.8125, 0.9375, 0.7812, 0.9375, 0.7812, 0.875, 0.8125, 0.375, 0.8125, 0.4375, 0.7812, 0.4375, 0.7812, 0.375, 0.7812, 0.5625, 0.7812, 0.625, 0.75, 0.625, 0.75, 0.5625, 0.7812, 0.09375, 0.7812, 0.125, 0.75, 0.125, 0.75, 0.09375, 0.7812, 0.5, 0.7812, 0.5625, 0.75, 0.5625, 0.75, 0.5, 0.2344, 0.9375, 0.25, 0.9375, 0.25, 0.9375, 0.2344, 0.9375, 0.3438, 0.0625, 0.3125, 0.0625, 0.3125, 0.0625, 0.3438, 0.0625, 0.7812, 0.4375, 0.7812, 0.5, 0.75, 0.5, 0.75, 0.4375, 0.7812, 0.875, 0.7812, 0.9375, 0.75, 0.9375, 0.75, 0.875, 0.7812, 0.375, 0.7812, 0.4375, 0.75, 0.4375, 0.75, 0.375, 0.7812, 0.8125, 0.7812, 0.875, 0.75, 0.875, 0.75, 0.8125, 0.7812, 0.3125, 0.7812, 0.375, 0.75, 0.375, 0.75, 0.3125, 0.7812, 0.75, 0.7812, 0.8125, 0.75, 0.8125, 0.75, 0.75, 0.7812, 0.25, 0.7812, 0.3125, 0.75, 0.3125, 0.75, 0.25, 0.7812, 0.6875, 0.7812, 0.75, 0.75, 0.75, 0.75, 0.6875, 0.7812, 0.1875, 0.7812, 0.25, 0.75, 0.25, 0.75, 0.1875, 0.7812, 0.625, 0.7812, 0.6875, 0.75, 0.6875, 0.75, 0.625, 0.7812, 0.125, 0.7812, 0.1875, 0.75, 0.1875, 0.75, 0.125, 0.7188, 0.9375, 0.7095, 0.9747, 0.6968, 0.9747, 0.6875, 0.9375, 0.6875, 0.9375, 0.6782, 0.9747, 0.6656, 0.9748, 0.6562, 0.9375, 0.6562, 0.9375, 0.6469, 0.9748, 0.6343, 0.9748, 0.625, 0.9375, 0.625, 0.9375, 0.6157, 0.9748, 0.6031, 0.9748, 0.5938, 0.9375, 0.5532, 0.9748, 0.5844, 0.9748, 0.6157, 0.9748, 0.6469, 0.9748, 0.6782, 0.9747, 0.7095, 0.9747, 0.7407, 0.9746, 0.772, 0.9746, 0.8032, 0.9745, 0.8345, 0.9745, 0.8658, 0.9745, 0.897, 0.9744, 0.9283, 0.9744, 0.9595, 0.9744, 0.9908, 0.9744, 0.02202, 0.9744, 0.05327, 0.9744, 0.08452, 0.9744, 0.1158, 0.9745, 0.147, 0.9745, 0.1782, 0.9745, 0.2095, 0.9746, 0.2383, 0.9844, 0.272, 0.9747, 0.3032, 0.9747, 0.3344, 0.9748, 0.3657, 0.9748, 0.3969, 0.9748, 0.4282, 0.9748, 0.4594, 0.9749, 0.4907, 0.9749, 0.5219, 0.9749, 0.7812, 0.9375, 0.772, 0.9746, 0.7593, 0.9746, 0.75, 0.9375, 0.5312, 0.9375, 0.5219, 0.9749, 0.5093, 0.9749, 0.5, 0.9375, 0.5, 0.9375, 0.4907, 0.9749, 0.4781, 0.9749, 0.4688, 0.9375, 0.4688, 0.9375, 0.4594, 0.9749, 0.4468, 0.9748, 0.4375, 0.9375, 0.4375, 0.9375, 0.4282, 0.9748, 0.4156, 0.9748, 0.4062, 0.9375, 0.4062, 0.9375, 0.3969, 0.9748, 0.3843, 0.9748, 0.375, 0.9375, 0.375, 0.9375, 0.3657, 0.9748, 0.3531, 0.9748, 0.3438, 0.9375, 0.3438, 0.9375, 0.3344, 0.9748, 0.3218, 0.9747, 0.3125, 0.9375, 0.3125, 0.9375, 0.3032, 0.9747, 0.2905, 0.9747, 0.2812, 0.9375, 0.2344, 0.9375, 0.2383, 0.9844, 0.2383, 0.9844, 0.228, 0.9746, 0.2188, 0.9375, 0.2656, 0.9375, 0.2617, 0.9844, 0.2578, 0.9688, 0.25, 0.9375, 0.2188, 0.9375, 0.2095, 0.9746, 0.1968, 0.9745, 0.1875, 0.9375, 0.1875, 0.9375, 0.1782, 0.9745, 0.1655, 0.9745, 0.1563, 0.9375, 0.1563, 0.9375, 0.147, 0.9745, 0.1342, 0.9745, 0.125, 0.9375, 0.125, 0.9375, 0.1158, 0.9745, 0.103, 0.9744, 0.09375, 0.9375, 0.09375, 0.9375, 0.08452, 0.9744, 0.07173, 0.9744, 0.0625, 0.9375, 0.0625, 0.9375, 0.05327, 0.9744, 0.04048, 0.9744, 0.03125, 0.9375, 0.03125, 0.9375, 0.02202, 0.9744, 0.009225, 0.9744, 0.0, 0.9375, 1.0, 0.9375, 0.9908, 0.9744, 0.978, 0.9744, 0.9688, 0.9375, 0.9688, 0.9375, 0.9595, 0.9744, 0.9467, 0.9744, 0.9375, 0.9375, 0.9375, 0.9375, 0.9283, 0.9744, 0.9155, 0.9744, 0.9062, 0.9375, 0.9062, 0.9375, 0.897, 0.9744, 0.8842, 0.9745, 0.875, 0.9375, 0.875, 0.9375, 0.8658, 0.9745, 0.853, 0.9745, 0.8438, 0.9375, 0.8438, 0.9375, 0.8345, 0.9745, 0.8218, 0.9745, 0.8125, 0.9375, 0.8125, 0.9375, 0.8032, 0.9745, 0.7905, 0.9746, 0.7812, 0.9375, 0.2812, 0.9375, 0.272, 0.9747, 0.2617, 0.9844, 0.2617, 0.9844, 0.2656, 0.9375, 0.75, 0.9375, 0.7407, 0.9746, 0.728, 0.9747, 0.7188, 0.9375, 0.6943, 0.03513, 0.7119, 0.03518, 0.7188, 0.0625, 0.6875, 0.0625, 0.6631, 0.03508, 0.6807, 0.03513, 0.6875, 0.0625, 0.6562, 0.0625, 0.6319, 0.03504, 0.6494, 0.03508, 0.6562, 0.0625, 0.625, 0.0625, 0.6006, 0.03501, 0.6181, 0.03504, 0.625, 0.0625, 0.5938, 0.0625, 0.5694, 0.03498, 0.5869, 0.03501, 0.5938, 0.0625, 0.5625, 0.0625, 0.5381, 0.03497, 0.5556, 0.03498, 0.5625, 0.0625, 0.5312, 0.0625, 0.5069, 0.03496, 0.5244, 0.03497, 0.5312, 0.0625, 0.5, 0.0625, 0.4756, 0.03497, 0.4931, 0.03496, 0.5, 0.0625, 0.4688, 0.0625, 0.4444, 0.03498, 0.4619, 0.03497, 0.4688, 0.0625, 0.4375, 0.0625, 0.4131, 0.03501, 0.4306, 0.03498, 0.4375, 0.0625, 0.4062, 0.0625, 0.3819, 0.03504, 0.3994, 0.03501, 0.4062, 0.0625, 0.375, 0.0625, 0.3506, 0.03508, 0.3681, 0.03504, 0.375, 0.0625, 0.3438, 0.0625, 0.3193, 0.03513, 0.3369, 0.03508, 0.3438, 0.0625, 0.3125, 0.0625, 0.2881, 0.03518, 0.3057, 0.03513, 0.3125, 0.0625, 0.2812, 0.0625, 0.2568, 0.03523, 0.2744, 0.03518, 0.2812, 0.0625, 0.2656, 0.0625, 0.25, 0.0625, 0.2256, 0.03528, 0.2432, 0.03523, 0.25, 0.0625, 0.2344, 0.0625, 0.2188, 0.0625, 0.1943, 0.03534, 0.2119, 0.03528, 0.2188, 0.0625, 0.1875, 0.0625, 0.163, 0.03538, 0.1807, 0.03534, 0.1875, 0.0625, 0.1563, 0.0625, 0.1318, 0.03542, 0.1495, 0.03538, 0.1563, 0.0625, 0.125, 0.0625, 0.06925, 0.03549, 0.08699, 0.03546, 0.09375, 0.0625, 0.0625, 0.0625, 0.7256, 0.03518, 0.7432, 0.03523, 0.75, 0.0625, 0.7188, 0.0625, 0.038, 0.0355, 0.05575, 0.03549, 0.0625, 0.0625, 0.03125, 0.0625, 0.006748, 0.03551, 0.0245, 0.0355, 0.03125, 0.0625, 0.0, 0.0625, 0.9755, 0.0355, 0.9933, 0.03551, 1.0, 0.0625, 0.9688, 0.0625, 0.9443, 0.03549, 0.962, 0.0355, 0.9688, 0.0625, 0.9375, 0.0625, 0.913, 0.03546, 0.9307, 0.03549, 0.9375, 0.0625, 0.9062, 0.0625, 0.8818, 0.03542, 0.8995, 0.03546, 0.9062, 0.0625, 0.875, 0.0625, 0.8505, 0.03538, 0.8682, 0.03542, 0.875, 0.0625, 0.8438, 0.0625, 0.8193, 0.03534, 0.837, 0.03538, 0.8438, 0.0625, 0.8125, 0.0625, 0.7881, 0.03528, 0.8057, 0.03534, 0.8125, 0.0625, 0.7812, 0.0625, 0.7568, 0.03523, 0.7744, 0.03528, 0.7812, 0.0625, 0.75, 0.0625, 0.1005, 0.03546, 0.06925, 0.03549, 0.038, 0.0355, 0.006748, 0.03551, 0.9755, 0.0355, 0.9443, 0.03549, 0.913, 0.03546, 0.8818, 0.03542, 0.8505, 0.03538, 0.8193, 0.03534, 0.7881, 0.03528, 0.7568, 0.03523, 0.7256, 0.03518, 0.6943, 0.03513, 0.6631, 0.03508, 0.6319, 0.03504, 0.6006, 0.03501, 0.5694, 0.03498, 0.5381, 0.03497, 0.5069, 0.03496, 0.4756, 0.03497, 0.4444, 0.03498, 0.4131, 0.03501, 0.3819, 0.03504, 0.3506, 0.03508, 0.3193, 0.03513, 0.2881, 0.03518, 0.2568, 0.03523, 0.2256, 0.03528, 0.1943, 0.03534, 0.163, 0.03538, 0.1318, 0.03542, 0.7812, 0.07812, 0.7812, 0.09375, 0.75, 0.09375, 0.75, 0.07812, 0.8125, 0.07812, 0.8125, 0.09375, 0.7812, 0.09375, 0.7812, 0.07812, 0.8438, 0.07812, 0.8438, 0.09375, 0.8125, 0.09375, 0.8125, 0.07812, 0.875, 0.07812, 0.875, 0.09375, 0.8438, 0.09375, 0.8438, 0.07812, 0.9062, 0.07812, 0.9063, 0.09375, 0.875, 0.09375, 0.875, 0.07812, 0.9375, 0.07812, 0.9375, 0.09375, 0.9063, 0.09375, 0.9062, 0.07812, 0.9688, 0.07812, 0.9688, 0.09375, 0.9375, 0.09375, 0.9375, 0.07812, 1.0, 0.07812, 1.0, 0.09375, 0.9688, 0.09375, 0.9688, 0.07812, 0.03125, 0.07812, 0.03125, 0.09375, 0.0, 0.09375, 0.0, 0.07812, 0.0625, 0.07812, 0.0625, 0.09375, 0.03125, 0.09375, 0.03125, 0.07812, 0.09375, 0.07812, 0.09375, 0.09375, 0.0625, 0.09375, 0.0625, 0.07812, 0.125, 0.07812, 0.125, 0.09375, 0.09375, 0.09375, 0.09375, 0.07812, 0.1562, 0.07812, 0.1562, 0.09375, 0.125, 0.09375, 0.125, 0.07812, 0.1875, 0.07812, 0.1875, 0.09375, 0.1562, 0.09375, 0.1562, 0.07812, 0.2188, 0.07812, 0.2188, 0.09375, 0.1875, 0.09375, 0.1875, 0.07812, 0.2344, 0.07812, 0.2344, 0.09375, 0.2188, 0.09375, 0.2188, 0.07812, 0.2656, 0.07812, 0.2656, 0.09375, 0.25, 0.09375, 0.25, 0.07812, 0.3125, 0.07812, 0.3125, 0.09375, 0.2813, 0.09375, 0.2812, 0.07812, 0.3437, 0.07812, 0.3438, 0.09375, 0.3125, 0.09375, 0.3125, 0.07812, 0.375, 0.07812, 0.375, 0.09375, 0.3438, 0.09375, 0.3437, 0.07812, 0.4062, 0.07812, 0.4062, 0.09375, 0.375, 0.09375, 0.375, 0.07812, 0.4375, 0.07812, 0.4375, 0.09375, 0.4062, 0.09375, 0.4062, 0.07812, 0.4688, 0.07812, 0.4688, 0.09375, 0.4375, 0.09375, 0.4375, 0.07812, 0.5, 0.07812, 0.5, 0.09375, 0.4688, 0.09375, 0.4688, 0.07812, 0.5312, 0.07812, 0.5312, 0.09375, 0.5, 0.09375, 0.5, 0.07812, 0.5625, 0.07812, 0.5625, 0.09375, 0.5312, 0.09375, 0.5312, 0.07812, 0.5938, 0.07812, 0.5938, 0.09375, 0.5625, 0.09375, 0.5625, 0.07812, 0.625, 0.07812, 0.625, 0.09375, 0.5938, 0.09375, 0.5938, 0.07812, 0.6562, 0.07812, 0.6562, 0.09375, 0.625, 0.09375, 0.625, 0.07812, 0.6875, 0.07812, 0.6875, 0.09375, 0.6562, 0.09375, 0.6562, 0.07812, 0.7188, 0.07812, 0.7188, 0.09375, 0.6875, 0.09375, 0.6875, 0.07812, 0.75, 0.07812, 0.75, 0.09375, 0.7188, 0.09375, 0.7188, 0.07812, 0.3438, 0.0625, 0.3125, 0.0625, 0.3125, 0.0625, 0.3438, 0.0625, 0.09375, 0.0625, 0.0625, 0.0625, 0.0625, 0.0625, 0.09375, 0.0625, 0.75, 0.0625, 0.7188, 0.0625, 0.7187, 0.0625, 0.75, 0.0625, 0.6875, 0.0625, 0.6562, 0.0625, 0.6563, 0.0625, 0.6875, 0.0625, 0.4375, 0.0625, 0.4062, 0.0625, 0.4062, 0.0625, 0.4375, 0.0625, 0.1875, 0.0625, 0.1563, 0.0625, 0.1563, 0.0625, 0.1875, 0.0625, 0.5312, 0.0625, 0.5, 0.0625, 0.5, 0.0625, 0.5312, 0.0625, 0.125, 0.0625, 0.09375, 0.0625, 0.09375, 0.0625, 0.125, 0.0625, 0.9375, 0.0625, 0.9062, 0.0625, 0.9063, 0.0625, 0.9375, 0.0625, 0.2656, 0.0625, 0.25, 0.0625, 0.25, 0.0625, 0.2656, 0.0625, 0.03125, 0.0625, 0.0, 0.0625, 0.0, 0.0625, 0.03125, 0.0625, 0.4688, 0.0625, 0.4375, 0.0625, 0.4375, 0.0625, 0.4688, 0.0625, 0.625, 0.0625, 0.5938, 0.0625, 0.5938, 0.0625, 0.625, 0.0625, 0.7812, 0.0625, 0.75, 0.0625, 0.75, 0.0625, 0.7812, 0.0625, 0.375, 0.0625, 0.3438, 0.0625, 0.3438, 0.0625, 0.375, 0.0625, 0.7188, 0.0625, 0.6875, 0.0625, 0.6875, 0.0625, 0.7187, 0.0625, 0.875, 0.0625, 0.8438, 0.0625, 0.8438, 0.0625, 0.875, 0.0625, 0.2188, 0.0625, 0.1875, 0.0625, 0.1875, 0.0625, 0.2188, 0.0625, 0.9688, 0.0625, 0.9375, 0.0625, 0.9375, 0.0625, 0.9688, 0.0625, 0.3125, 0.0625, 0.2812, 0.0625, 0.2812, 0.0625, 0.3125, 0.0625, 0.6562, 0.0625, 0.625, 0.0625, 0.625, 0.0625, 0.6563, 0.0625, 0.5625, 0.0625, 0.5312, 0.0625, 0.5312, 0.0625, 0.5625, 0.0625, 0.8125, 0.0625, 0.7812, 0.0625, 0.7812, 0.0625, 0.8125, 0.0625, 0.4062, 0.0625, 0.375, 0.0625, 0.375, 0.0625, 0.4062, 0.0625, 0.0625, 0.0625, 0.03125, 0.0625, 0.03125, 0.0625, 0.0625, 0.0625, 0.1563, 0.0625, 0.125, 0.0625, 0.125, 0.0625, 0.1563, 0.0625, 0.9062, 0.0625, 0.875, 0.0625, 0.875, 0.0625, 0.9063, 0.0625, 0.2344, 0.0625, 0.2188, 0.0625, 0.2188, 0.0625, 0.2344, 0.0625, 0.5, 0.0625, 0.4688, 0.0625, 0.4688, 0.0625, 0.5, 0.0625, 1.0, 0.0625, 0.9688, 0.0625, 0.9688, 0.0625, 1.0, 0.0625, 0.5938, 0.0625, 0.5625, 0.0625, 0.5625, 0.0625, 0.5938, 0.0625, 0.8438, 0.0625, 0.8125, 0.0625, 0.8125, 0.0625, 0.8438, 0.0625, 0.75, 0.0625, 0.75, 0.07812, 0.7188, 0.07812, 0.7188, 0.0625, 0.7188, 0.0625, 0.7188, 0.07812, 0.6875, 0.07812, 0.6875, 0.0625, 0.6875, 0.0625, 0.6875, 0.07812, 0.6562, 0.07812, 0.6562, 0.0625, 0.6562, 0.0625, 0.6562, 0.07812, 0.625, 0.07812, 0.625, 0.0625, 0.625, 0.0625, 0.625, 0.07812, 0.5938, 0.07812, 0.5938, 0.0625, 0.5938, 0.0625, 0.5938, 0.07812, 0.5625, 0.07812, 0.5625, 0.0625, 0.5625, 0.0625, 0.5625, 0.07812, 0.5312, 0.07812, 0.5312, 0.0625, 0.5312, 0.0625, 0.5312, 0.07812, 0.5, 0.07812, 0.5, 0.0625, 0.5, 0.0625, 0.5, 0.07812, 0.4688, 0.07812, 0.4688, 0.0625, 0.4688, 0.0625, 0.4688, 0.07812, 0.4375, 0.07812, 0.4375, 0.0625, 0.4375, 0.0625, 0.4375, 0.07812, 0.4062, 0.07812, 0.4062, 0.0625, 0.4062, 0.0625, 0.4062, 0.07812, 0.375, 0.07812, 0.375, 0.0625, 0.375, 0.0625, 0.375, 0.07812, 0.3437, 0.07812, 0.3438, 0.0625, 0.3438, 0.0625, 0.3437, 0.07812, 0.3125, 0.07812, 0.3125, 0.0625, 0.3125, 0.0625, 0.3125, 0.07812, 0.2812, 0.07812, 0.2812, 0.0625, 0.2656, 0.0625, 0.2656, 0.07812, 0.25, 0.07812, 0.25, 0.0625, 0.2344, 0.0625, 0.2344, 0.07812, 0.2188, 0.07812, 0.2188, 0.0625, 0.2188, 0.0625, 0.2188, 0.07812, 0.1875, 0.07812, 0.1875, 0.0625, 0.1875, 0.0625, 0.1875, 0.07812, 0.1562, 0.07812, 0.1563, 0.0625, 0.1563, 0.0625, 0.1562, 0.07812, 0.125, 0.07812, 0.125, 0.0625, 0.125, 0.0625, 0.125, 0.07812, 0.09375, 0.07812, 0.09375, 0.0625, 0.09375, 0.0625, 0.09375, 0.07812, 0.0625, 0.07812, 0.0625, 0.0625, 0.0625, 0.0625, 0.0625, 0.07812, 0.03125, 0.07812, 0.03125, 0.0625, 0.03125, 0.0625, 0.03125, 0.07812, 0.0, 0.07812, 0.0, 0.0625, 1.0, 0.0625, 1.0, 0.07812, 0.9688, 0.07812, 0.9688, 0.0625, 0.9688, 0.0625, 0.9688, 0.07812, 0.9375, 0.07812, 0.9375, 0.0625, 0.9375, 0.0625, 0.9375, 0.07812, 0.9062, 0.07812, 0.9062, 0.0625, 0.9062, 0.0625, 0.9062, 0.07812, 0.875, 0.07812, 0.875, 0.0625, 0.875, 0.0625, 0.875, 0.07812, 0.8438, 0.07812, 0.8438, 0.0625, 0.8438, 0.0625, 0.8438, 0.07812, 0.8125, 0.07812, 0.8125, 0.0625, 0.8125, 0.0625, 0.8125, 0.07812, 0.7812, 0.07812, 0.7812, 0.0625, 0.7812, 0.0625, 0.7812, 0.07812, 0.75, 0.07812, 0.75, 0.0625, 0.25, 0.0625, 0.25, 0.07812, 0.2344, 0.07812, 0.2344, 0.0625, 0.2812, 0.0625, 0.2812, 0.07812, 0.2656, 0.07812, 0.2656, 0.0625, 0.25, 0.0625, 0.2344, 0.0625, 0.2344, 0.0625, 0.25, 0.0625, 0.2812, 0.0625, 0.2656, 0.0625, 0.2656, 0.0625, 0.2812, 0.0625, 0.2812, 0.07812, 0.2813, 0.09375, 0.2656, 0.09375, 0.2656, 0.07812, 0.25, 0.07812, 0.25, 0.09375, 0.2344, 0.09375, 0.2344, 0.07812, 0.25, 0.9375, 0.2422, 0.9688, 0.2383, 0.9844, 0.2344, 0.9375, 0.5938, 0.9375, 0.5844, 0.9748, 0.5718, 0.9748, 0.5625, 0.9375, 0.2188, 0.9375, 0.2344, 0.9375, 0.2344, 0.9375, 0.2188, 0.9375, 0.2812, 0.0625, 0.2656, 0.0625, 0.2656, 0.0625, 0.2812, 0.0625, 0.25, 0.9375, 0.2656, 0.9375, 0.2656, 0.9375, 0.25, 0.9375, 0.25, 0.1875, 0.25, 0.25, 0.2344, 0.25, 0.2344, 0.1875, 0.25, 0.6875, 0.25, 0.75, 0.2344, 0.75, 0.2344, 0.6875, 0.25, 0.25, 0.25, 0.3125, 0.2344, 0.3125, 0.2344, 0.25, 0.25, 0.75, 0.25, 0.8125, 0.2344, 0.8125, 0.2344, 0.75, 0.25, 0.3125, 0.25, 0.375, 0.2344, 0.375, 0.2344, 0.3125, 0.25, 0.8125, 0.25, 0.875, 0.2344, 0.875, 0.2344, 0.8125, 0.25, 0.375, 0.25, 0.4375, 0.2344, 0.4375, 0.2344, 0.375, 0.25, 0.875, 0.25, 0.9375, 0.2344, 0.9375, 0.2344, 0.875, 0.25, 0.4375, 0.25, 0.5, 0.2344, 0.5, 0.2344, 0.4375, 0.25, 0.5, 0.25, 0.5625, 0.2344, 0.5625, 0.2344, 0.5, 0.25, 0.09375, 0.25, 0.125, 0.2344, 0.125, 0.2344, 0.09375, 0.25, 0.5625, 0.25, 0.625, 0.2344, 0.625, 0.2344, 0.5625, 0.25, 0.125, 0.25, 0.1875, 0.2344, 0.1875, 0.2344, 0.125, 0.25, 0.625, 0.25, 0.6875, 0.2344, 0.6875, 0.2344, 0.625, 0.2812, 0.4375, 0.2812, 0.5, 0.2656, 0.5, 0.2656, 0.4375, 0.2812, 0.5, 0.2812, 0.5625, 0.2656, 0.5625, 0.2656, 0.5, 0.2813, 0.09375, 0.2812, 0.125, 0.2656, 0.125, 0.2656, 0.09375, 0.2812, 0.5625, 0.2812, 0.625, 0.2656, 0.625, 0.2656, 0.5625, 0.2812, 0.125, 0.2812, 0.1875, 0.2656, 0.1875, 0.2656, 0.125, 0.2812, 0.625, 0.2812, 0.6875, 0.2656, 0.6875, 0.2656, 0.625, 0.2812, 0.1875, 0.2812, 0.25, 0.2656, 0.25, 0.2656, 0.1875, 0.2812, 0.6875, 0.2812, 0.75, 0.2656, 0.75, 0.2656, 0.6875, 0.2812, 0.25, 0.2812, 0.3125, 0.2656, 0.3125, 0.2656, 0.25, 0.2812, 0.75, 0.2812, 0.8125, 0.2656, 0.8125, 0.2656, 0.75, 0.2812, 0.3125, 0.2812, 0.375, 0.2656, 0.375, 0.2656, 0.3125, 0.2812, 0.8125, 0.2812, 0.875, 0.2656, 0.875, 0.2656, 0.8125, 0.2812, 0.375, 0.2812, 0.4375, 0.2656, 0.4375, 0.2656, 0.375, 0.2812, 0.875, 0.2812, 0.9375, 0.2656, 0.9375, 0.2656, 0.875, 0.25, 0.0625, 0.2344, 0.0625, 0.2344, 0.0625, 0.25, 0.0625, 0.7905, 0.9746, 0.8032, 0.9745, 0.8032, 0.9745, 0.7905, 0.9746, 0.5625, 0.9375, 0.5532, 0.9748, 0.5406, 0.9749, 0.5312, 0.9375, 0.228, 0.9746, 0.2383, 0.9844, 0.2383, 0.9844, 0.228, 0.9746, 0.8218, 0.9745, 0.8345, 0.9745, 0.8345, 0.9745, 0.8218, 0.9745, 0.2617, 0.9844, 0.272, 0.9747, 0.272, 0.9747, 0.2617, 0.9844, 0.853, 0.9745, 0.8658, 0.9745, 0.8658, 0.9745, 0.853, 0.9745, 0.2905, 0.9747, 0.3032, 0.9747, 0.3032, 0.9747, 0.2905, 0.9747, 0.8842, 0.9745, 0.897, 0.9744, 0.897, 0.9744, 0.8842, 0.9745, 0.3218, 0.9747, 0.3344, 0.9748, 0.3344, 0.9748, 0.3218, 0.9747, 0.9155, 0.9744, 0.9283, 0.9744, 0.9283, 0.9744, 0.9155, 0.9744, 0.3531, 0.9748, 0.3657, 0.9748, 0.3657, 0.9748, 0.3531, 0.9748, 0.9467, 0.9744, 0.9595, 0.9744, 0.9595, 0.9744, 0.9467, 0.9744, 0.5406, 0.9749, 0.5532, 0.9748, 0.5532, 0.9748, 0.5406, 0.9749, 0.3843, 0.9748, 0.3969, 0.9748, 0.3969, 0.9748, 0.3843, 0.9748, 0.978, 0.9744, 0.9908, 0.9744, 0.9908, 0.9744, 0.978, 0.9744, 0.5718, 0.9748, 0.5844, 0.9748, 0.5844, 0.9748, 0.5718, 0.9748, 0.4156, 0.9748, 0.4282, 0.9748, 0.4282, 0.9748, 0.4156, 0.9748, 0.009225, 0.9744, 0.02202, 0.9744, 0.02202, 0.9744, 0.009225, 0.9744, 0.6031, 0.9748, 0.6157, 0.9748, 0.6157, 0.9748, 0.6031, 0.9748, 0.4468, 0.9748, 0.4594, 0.9749, 0.4594, 0.9749, 0.4468, 0.9748, 0.04048, 0.9744, 0.05327, 0.9744, 0.05327, 0.9744, 0.04048, 0.9744, 0.6343, 0.9748, 0.6469, 0.9748, 0.6469, 0.9748, 0.6343, 0.9748, 0.4781, 0.9749, 0.4907, 0.9749, 0.4907, 0.9749, 0.4781, 0.9749, 0.07173, 0.9744, 0.08452, 0.9744, 0.08452, 0.9744, 0.07173, 0.9744, 0.6656, 0.9748, 0.6782, 0.9747, 0.6782, 0.9747, 0.6656, 0.9748, 0.5093, 0.9749, 0.5219, 0.9749, 0.5219, 0.9749, 0.5093, 0.9749, 0.103, 0.9744, 0.1158, 0.9745, 0.1158, 0.9745, 0.103, 0.9744, 0.6968, 0.9747, 0.7095, 0.9747, 0.7095, 0.9747, 0.6968, 0.9747, 0.1342, 0.9745, 0.147, 0.9745, 0.147, 0.9745, 0.1342, 0.9745, 0.728, 0.9747, 0.7407, 0.9746, 0.7407, 0.9746, 0.728, 0.9747, 0.1655, 0.9745, 0.1782, 0.9745, 0.1782, 0.9745, 0.1655, 0.9745, 0.7593, 0.9746, 0.772, 0.9746, 0.772, 0.9746, 0.7593, 0.9746, 0.1968, 0.9745, 0.2095, 0.9746, 0.2095, 0.9746, 0.1968, 0.9745, 0.3369, 0.03508, 0.3193, 0.03513, 0.3193, 0.03513, 0.3369, 0.03508, 0.1005, 0.03546, 0.1182, 0.03542, 0.125, 0.0625, 0.09375, 0.0625, 0.7432, 0.03523, 0.7256, 0.03518, 0.7256, 0.03518, 0.7432, 0.03523, 0.3057, 0.03513, 0.2881, 0.03518, 0.2881, 0.03518, 0.3057, 0.03513, 0.7119, 0.03518, 0.6943, 0.03513, 0.6943, 0.03513, 0.7119, 0.03518, 0.1182, 0.03542, 0.1005, 0.03546, 0.1005, 0.03546, 0.1182, 0.03542, 0.2744, 0.03518, 0.2568, 0.03523, 0.2568, 0.03523, 0.2744, 0.03518, 0.6807, 0.03513, 0.6631, 0.03508, 0.6631, 0.03508, 0.6807, 0.03513, 0.08699, 0.03546, 0.06925, 0.03549, 0.06925, 0.03549, 0.08699, 0.03546, 0.2432, 0.03523, 0.2256, 0.03528, 0.2256, 0.03528, 0.2432, 0.03523, 0.6494, 0.03508, 0.6319, 0.03504, 0.6319, 0.03504, 0.6494, 0.03508, 0.05575, 0.03549, 0.038, 0.0355, 0.038, 0.0355, 0.05575, 0.03549, 0.2119, 0.03528, 0.1943, 0.03534, 0.1943, 0.03534, 0.2119, 0.03528, 0.6181, 0.03504, 0.6006, 0.03501, 0.6006, 0.03501, 0.6181, 0.03504, 0.0245, 0.0355, 0.006748, 0.03551, 0.006748, 0.03551, 0.0245, 0.0355, 0.1807, 0.03534, 0.163, 0.03538, 0.163, 0.03538, 0.1807, 0.03534, 0.5869, 0.03501, 0.5694, 0.03498, 0.5694, 0.03498, 0.5869, 0.03501, 0.9933, 0.03551, 0.9755, 0.0355, 0.9755, 0.0355, 0.9933, 0.03551, 0.1495, 0.03538, 0.1318, 0.03542, 0.1318, 0.03542, 0.1495, 0.03538, 0.5556, 0.03498, 0.5381, 0.03497, 0.5381, 0.03497, 0.5556, 0.03498, 0.962, 0.0355, 0.9443, 0.03549, 0.9443, 0.03549, 0.962, 0.0355, 0.5244, 0.03497, 0.5069, 0.03496, 0.5069, 0.03496, 0.5244, 0.03497, 0.9307, 0.03549, 0.913, 0.03546, 0.913, 0.03546, 0.9307, 0.03549, 0.4931, 0.03496, 0.4756, 0.03497, 0.4756, 0.03497, 0.4931, 0.03496, 0.8995, 0.03546, 0.8818, 0.03542, 0.8818, 0.03542, 0.8995, 0.03546, 0.4619, 0.03497, 0.4444, 0.03498, 0.4444, 0.03498, 0.4619, 0.03497, 0.8682, 0.03542, 0.8505, 0.03538, 0.8505, 0.03538, 0.8682, 0.03542, 0.4306, 0.03498, 0.4131, 0.03501, 0.4131, 0.03501, 0.4306, 0.03498, 0.837, 0.03538, 0.8193, 0.03534, 0.8193, 0.03534, 0.837, 0.03538, 0.3994, 0.03501, 0.3819, 0.03504, 0.3819, 0.03504, 0.3994, 0.03501, 0.8057, 0.03534, 0.7881, 0.03528, 0.7881, 0.03528, 0.8057, 0.03534, 0.3681, 0.03504, 0.3506, 0.03508, 0.3506, 0.03508, 0.3681, 0.03504, 0.7744, 0.03528, 0.7568, 0.03523, 0.7568, 0.03523, 0.7744, 0.03528])
me_x.materials.append(mat_001)
me_x.update()

# ---- objects
ob_light = bpy.data.objects.new('Light', light_light)
ob_camera = bpy.data.objects.new('Camera', cam_camera)
ob_x = bpy.data.objects.new('空物体', None)
ob_x_1 = bpy.data.objects.new('球体', me_x)

# ---- transforms, parenting, visibility, modifiers, constraints
ob_light.location = (4.076, 1.005, 5.904)
ob_light.rotation_euler = (0.6503, 0.05522, 1.866)
ob_light.lock_rotations_4d = False
ob_light.empty_display_type = 'ARROWS'
ob_light.color = (0.0, 0.0, 0.0, 0.0)
ob_light.lineart.crease_threshold = 0.0
ob_camera.location = (7.359, -6.926, 4.958)
ob_camera.rotation_euler = (1.109, 0.0, 0.8149)
ob_camera.lock_rotations_4d = False
ob_camera.empty_display_type = 'ARROWS'
ob_camera.color = (0.0, 0.0, 0.0, 0.0)
ob_camera.display_type = 'WIRE'
ob_camera.lineart.crease_threshold = 0.0
ob_x.location = (-0.04286, 1.1, -0.04286)
ob_x.rotation_euler = (1.571, -0.0, -0.0)
ob_x.empty_display_type = 'IMAGE'
ob_x.empty_display_size = 5.0
ob_x.empty_image_offset = (-0.5024, -0.4843)
ob_x.use_empty_image_alpha = True
ob_x.color = (1.0, 1.0, 1.0, 0.5029)
ob_x_1.location = (0.0, 0.0, 0.0)
ob_x_1.rotation_euler = (-0.0, 1.578, -0.0)
ob_x_1.scale = (1.058, 1.058, 1.058)
_m = ob_x_1.modifiers.new('细分', 'SUBSURF')
_m.levels = 5
_m = ob_x_1.modifiers.new('置换', 'DISPLACE')
_m.strength = 0.04

# ---- collection membership
col_collection.objects.link(ob_light)
col_collection.objects.link(ob_camera)
col_collection.objects.link(ob_x)
col_collection.objects.link(ob_x_1)

# ---- scene / render settings (as saved in the file)
scene.camera = ob_camera
scene.frame_start = 1; scene.frame_end = 250; scene.frame_set(2)
scene.render.engine = 'BLENDER_EEVEE_NEXT'
scene.cycles.sampling_pattern = 'TABULATED_SOBOL'
bpy.context.view_layer.update()
